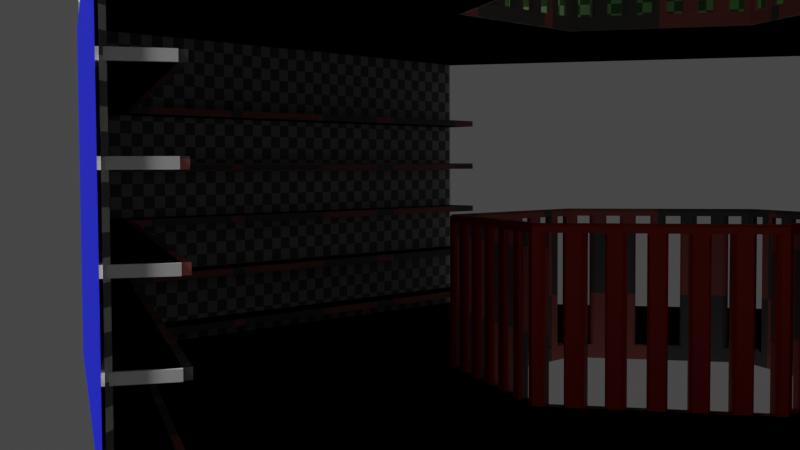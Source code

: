 # Source: hex_library_room.blend  (saved by Blender 3.1.7; exported with 4.5.12 LTS)
import bpy
from mathutils import Matrix  # noqa: F401  (used for matrix-valued properties, if any)

bpy.ops.wm.read_factory_settings(use_empty=True)
scene = bpy.context.scene
scene.name = 'Scene'

# ---- collections
col_library_room = bpy.data.collections.new('Library Room'); scene.collection.children.link(col_library_room)
col_references = bpy.data.collections.new('References'); scene.collection.children.link(col_references)
col_references.hide_render = True
col_base_objects = bpy.data.collections.new('Base Objects'); scene.collection.children.link(col_base_objects)

# ---- materials (node trees are filled in below, after node groups)
mat_material_008 = bpy.data.materials.new('Material.008')
mat_material_008.use_transparent_shadow = False
mat_material_009 = bpy.data.materials.new('Material.009')
mat_material_009.use_transparent_shadow = False
mat_material_010 = bpy.data.materials.new('Material.010')
mat_material_010.use_transparent_shadow = False
mat_material_007 = bpy.data.materials.new('Material.007')
mat_material_007.use_transparent_shadow = False
mat_material_006 = bpy.data.materials.new('Material.006')
mat_material_006.use_transparent_shadow = False
mat_material_004 = bpy.data.materials.new('Material.004')
mat_material_004.use_transparent_shadow = False

# ---- material node trees
mat_material_008.use_nodes = True; mat_material_008.node_tree.nodes.clear()
_N = mat_material_008.node_tree.nodes; _L = mat_material_008.node_tree.links
n0 = _N.new('ShaderNodeBsdfPrincipled'); n0.name = 'Principled BSDF'; n0.location = (10, 300)
n0.distribution = 'GGX'
n0.subsurface_method = 'BURLEY'
n0.inputs[3].default_value = 1.45
n0.inputs[27].default_value = (0.0, 0.0, 0.0, 1.0)
n0.inputs[28].default_value = 1.0
n1 = _N.new('ShaderNodeOutputMaterial'); n1.name = 'Material Output'; n1.location = (300, 300)
n2 = _N.new('ShaderNodeTexChecker'); n2.name = 'Checker Texture'; n2.location = (-300, 160)
n2.inputs[1].default_value = (0.8, 0.2323, 0.2164, 1.0)
_L.new(n0.outputs[0], n1.inputs[0])
_L.new(n2.outputs[0], n0.inputs[0])
n1.is_active_output = True
mat_material_009.use_nodes = True; mat_material_009.node_tree.nodes.clear()
_N = mat_material_009.node_tree.nodes; _L = mat_material_009.node_tree.links
n0 = _N.new('ShaderNodeBsdfPrincipled'); n0.name = 'Principled BSDF'; n0.location = (10, 300)
n0.distribution = 'GGX'
n0.subsurface_method = 'BURLEY'
n0.inputs[0].default_value = (0.003464, 0.8, 0.0, 1.0)
n0.inputs[3].default_value = 1.45
n0.inputs[27].default_value = (0.0, 0.0, 0.0, 1.0)
n0.inputs[28].default_value = 1.0
n1 = _N.new('ShaderNodeOutputMaterial'); n1.name = 'Material Output'; n1.location = (300, 300)
_L.new(n0.outputs[0], n1.inputs[0])
n1.is_active_output = True
mat_material_010.use_nodes = True; mat_material_010.node_tree.nodes.clear()
_N = mat_material_010.node_tree.nodes; _L = mat_material_010.node_tree.links
n0 = _N.new('ShaderNodeBsdfPrincipled'); n0.name = 'Principled BSDF'; n0.location = (10, 300)
n0.distribution = 'GGX'
n0.subsurface_method = 'BURLEY'
n0.inputs[3].default_value = 1.45
n0.inputs[27].default_value = (0.0, 0.0, 0.0, 1.0)
n0.inputs[28].default_value = 1.0
n1 = _N.new('ShaderNodeOutputMaterial'); n1.name = 'Material Output'; n1.location = (300, 300)
n2 = _N.new('ShaderNodeUVMap'); n2.name = 'UV Map'; n2.location = (-440, 120)
n2.uv_map = 'UVMap'
n3 = _N.new('ShaderNodeTexChecker'); n3.name = 'Checker Texture'; n3.location = (-240, 140)
n3.inputs[3].default_value = 85.6
_L.new(n0.outputs[0], n1.inputs[0])
_L.new(n3.outputs[0], n0.inputs[0])
_L.new(n2.outputs[0], n3.inputs[0])
n1.is_active_output = True
mat_material_007.use_nodes = True; mat_material_007.node_tree.nodes.clear()
_N = mat_material_007.node_tree.nodes; _L = mat_material_007.node_tree.links
n0 = _N.new('ShaderNodeBsdfPrincipled'); n0.name = 'Principled BSDF'; n0.location = (10, 300)
n0.distribution = 'GGX'
n0.subsurface_method = 'BURLEY'
n0.inputs[0].default_value = (0.8, 0.01479, 0.0, 1.0)
n0.inputs[3].default_value = 1.45
n0.inputs[27].default_value = (0.0, 0.0, 0.0, 1.0)
n0.inputs[28].default_value = 1.0
n1 = _N.new('ShaderNodeOutputMaterial'); n1.name = 'Material Output'; n1.location = (300, 300)
_L.new(n0.outputs[0], n1.inputs[0])
n1.is_active_output = True
mat_material_006.use_nodes = True; mat_material_006.node_tree.nodes.clear()
_N = mat_material_006.node_tree.nodes; _L = mat_material_006.node_tree.links
n0 = _N.new('ShaderNodeBsdfPrincipled'); n0.name = 'Principled BSDF'; n0.location = (10, 300)
n0.distribution = 'GGX'
n0.subsurface_method = 'BURLEY'
n0.inputs[0].default_value = (0.003464, 0.8, 0.0, 1.0)
n0.inputs[3].default_value = 1.45
n0.inputs[27].default_value = (0.0, 0.0, 0.0, 1.0)
n0.inputs[28].default_value = 1.0
n1 = _N.new('ShaderNodeOutputMaterial'); n1.name = 'Material Output'; n1.location = (300, 300)
_L.new(n0.outputs[0], n1.inputs[0])
n1.is_active_output = True
mat_material_004.use_nodes = True; mat_material_004.node_tree.nodes.clear()
_N = mat_material_004.node_tree.nodes; _L = mat_material_004.node_tree.links
n0 = _N.new('ShaderNodeBsdfPrincipled'); n0.name = 'Principled BSDF'; n0.location = (10, 300)
n0.distribution = 'GGX'
n0.subsurface_method = 'BURLEY'
n0.inputs[0].default_value = (0.0, 0.007044, 0.8, 1.0)
n0.inputs[3].default_value = 1.45
n0.inputs[27].default_value = (0.0, 0.0, 0.0, 1.0)
n0.inputs[28].default_value = 1.0
n1 = _N.new('ShaderNodeOutputMaterial'); n1.name = 'Material Output'; n1.location = (300, 300)
_L.new(n0.outputs[0], n1.inputs[0])
n1.is_active_output = True

# ---- world
world_world = bpy.data.worlds.new('World'); scene.world = world_world
world_world.use_nodes = True; world_world.node_tree.nodes.clear()
_N = world_world.node_tree.nodes; _L = world_world.node_tree.links
n0 = _N.new('ShaderNodeOutputWorld'); n0.name = 'World Output'; n0.location = (300, 300)
n1 = _N.new('ShaderNodeBackground'); n1.name = 'Background'; n1.location = (10, 300)
n1.inputs[0].default_value = (0.05088, 0.05088, 0.05088, 1.0)
_L.new(n1.outputs[0], n0.inputs[0])
n0.is_active_output = True
world_world.color = (0.05088, 0.05088, 0.05088)
world_world.use_sun_shadow = False
world_world.sun_shadow_jitter_overblur = 0.0

# ---- cameras
cam_camera_001 = bpy.data.cameras.new('Camera.001')

# ---- meshes
me_circle_003 = bpy.data.meshes.new('Circle.003')
me_circle_003.from_pydata([(0.0, 3.95, 0.0), (3.421, 1.975, 0.0), (3.421, 0.0, 0.0), (0.0, 3.95, 2.3), (3.421, 1.975, 2.3), (1.14, 0.0, 0.0), (1.14, 0.6583, 0.0), (0.0, 1.317, 0.0), (0.0, 1.257, 0.0), (1.081, 0.0, 0.0), (1.081, 0.6241, 0.0), (0.0, 1.317, 0.9499), (1.14, 0.6583, 0.9499), (1.14, 0.0, 0.9499), (1.081, 0.0, 0.9499), (1.081, 0.6241, 0.9499), (0.0, 1.257, 0.9499), (1.081, 0.6241, -0.1), (1.081, 0.0, -0.1), (0.0, 1.248, -0.1), (3.421, 0.0, 2.3), (1.081, 0.0, 2.3), (1.081, 0.6241, 2.3), (0.0, 1.248, 2.3), (1.14, 0.0, 0.9849), (1.125, 0.0, 1.0), (1.14, 0.6583, 0.9849), (1.125, 0.6497, 1.0), (0.0, 1.299, 1.0), (0.0, 1.317, 0.9849), (1.096, 0.0, 1.0), (1.081, 0.0, 0.9849), (1.096, 0.6327, 1.0), (1.081, 0.6241, 0.9849), (0.0, 1.257, 0.9849), (0.0, 1.275, 1.0), (1.125, 0.05415, 0.0), (1.14, 0.03998, 0.0), (1.14, 0.06975, 0.0), (1.14, 0.1795, 0.0), (1.126, 0.1625, -2.22e-16), (1.14, 0.1497, 0.0), (1.126, 0.2708, 0.0), (1.14, 0.2594, 0.0), (1.14, 0.2892, 0.0), (1.14, 0.3989, 0.0), (1.126, 0.3793, 2.22e-16), (1.14, 0.3691, 0.0), (1.127, 0.4878, 0.0), (1.14, 0.4789, 0.0), (1.14, 0.5086, 0.0), (1.14, 0.6184, 0.0), (1.127, 0.5965, 3.331e-16), (1.14, 0.5886, 0.0), (1.127, 0.5965, 0.9499), (1.14, 0.6184, 0.9499), (1.14, 0.5886, 0.9499), (1.14, 0.4789, 0.9499), (1.127, 0.4878, 0.9499), (1.14, 0.5086, 0.9499), (1.126, 0.3793, 0.9499), (1.14, 0.3989, 0.9499), (1.14, 0.3691, 0.9499), (1.14, 0.2594, 0.9499), (1.126, 0.2708, 0.9499), (1.14, 0.2892, 0.9499), (1.126, 0.1625, 0.9499), (1.14, 0.1795, 0.9499), (1.14, 0.1497, 0.9499), (1.14, 0.03998, 0.9499), (1.125, 0.05415, 0.9499), (1.14, 0.06975, 0.9499), (1.081, 0.03713, 0.0), (1.096, 0.05273, 0.0), (1.081, 0.0669, 0.0), (1.096, 0.1582, 0.0), (1.081, 0.1709, 0.0), (1.081, 0.1411, 0.0), (1.081, 0.2452, 0.0), (1.095, 0.2635, 0.0), (1.081, 0.2749, 0.0), (1.095, 0.3688, 0.0), (1.081, 0.379, 0.0), (1.081, 0.3492, 0.0), (1.081, 0.4532, 0.0), (1.095, 0.474, 0.0), (1.081, 0.483, 0.0), (1.094, 0.5791, 0.0), (1.081, 0.587, 0.0), (1.081, 0.5572, 0.0), (1.096, 0.05273, 0.9499), (1.081, 0.03713, 0.9499), (1.081, 0.0669, 0.9499), (1.081, 0.1709, 0.9499), (1.096, 0.1582, 0.9499), (1.081, 0.1411, 0.9499), (1.095, 0.2635, 0.9499), (1.081, 0.2452, 0.9499), (1.081, 0.2749, 0.9499), (1.081, 0.379, 0.9499), (1.095, 0.3688, 0.9499), (1.081, 0.3492, 0.9499), (1.095, 0.474, 0.9499), (1.081, 0.4532, 0.9499), (1.081, 0.483, 0.9499), (1.081, 0.587, 0.9499), (1.094, 0.5791, 0.9499), (1.081, 0.5572, 0.9499), (0.03462, 1.297, 0.0), (0.04688, 1.274, 0.0), (0.0604, 1.282, 0.0), (0.1406, 1.22, 0.0), (0.1554, 1.227, 0.0), (0.1296, 1.242, 0.0), (0.2247, 1.187, 0.0), (0.2342, 1.165, 0.0), (0.2504, 1.172, 0.0), (0.3279, 1.111, 0.0), (0.3455, 1.117, 0.0), (0.3197, 1.132, 0.0), (0.4147, 1.077, 0.0), (0.4215, 1.056, 0.0), (0.4405, 1.062, 0.0), (0.5153, 1.002, 0.0), (0.5355, 1.007, 0.0), (0.5097, 1.022, 0.0), (0.6048, 0.9675, 0.0), (0.6091, 0.9479, 0.0), (0.6305, 0.9526, 0.0), (0.703, 0.8939, 0.0), (0.7256, 0.8978, 0.0), (0.6998, 0.9127, 0.0), (0.7948, 0.8578, 0.0), (0.7971, 0.8399, 0.0), (0.8206, 0.8429, 0.0), (0.8913, 0.7859, 0.0), (0.9156, 0.788, 0.0), (0.8898, 0.8029, 0.0), (0.9848, 0.7481, 0.0), (0.9857, 0.7319, 0.0), (1.011, 0.7332, 0.0), (1.08, 0.6779, 0.0), (1.106, 0.6783, 0.0), (1.08, 0.6932, 0.0), (0.04688, 1.274, 0.9499), (0.03462, 1.297, 0.9499), (0.0604, 1.282, 0.9499), (0.1554, 1.227, 0.9499), (0.1406, 1.22, 0.9499), (0.1296, 1.242, 0.9499), (0.2342, 1.165, 0.9499), (0.2247, 1.187, 0.9499), (0.2504, 1.172, 0.9499), (0.3455, 1.117, 0.9499), (0.3279, 1.111, 0.9499), (0.3197, 1.132, 0.9499), (0.4215, 1.056, 0.9499), (0.4147, 1.077, 0.9499), (0.4405, 1.062, 0.9499), (0.5355, 1.007, 0.9499), (0.5153, 1.002, 0.9499), (0.5097, 1.022, 0.9499), (0.6091, 0.9479, 0.9499), (0.6048, 0.9675, 0.9499), (0.6305, 0.9526, 0.9499), (0.7256, 0.8978, 0.9499), (0.703, 0.8939, 0.9499), (0.6998, 0.9127, 0.9499), (0.7971, 0.8399, 0.9499), (0.7948, 0.8578, 0.9499), (0.8206, 0.8429, 0.9499), (0.9156, 0.788, 0.9499), (0.8913, 0.7859, 0.9499), (0.8898, 0.8029, 0.9499), (0.9857, 0.7319, 0.9499), (0.9848, 0.7481, 0.9499), (1.011, 0.7332, 0.9499), (1.106, 0.6783, 0.9499), (1.08, 0.6779, 0.9499), (1.08, 0.6932, 0.9499), (0.04567, 1.246, 0.0), (0.0322, 1.239, 6.939e-17), (0.05789, 1.224, 0.0), (0.148, 1.171, 0.0), (0.1371, 1.193, -6.661e-16), (0.1223, 1.186, 0.0), (0.2285, 1.14, 0.0), (0.2124, 1.133, -6.661e-15), (0.2381, 1.118, 0.0), (0.3281, 1.065, 0.0), (0.32, 1.087, 2.22e-15), (0.3025, 1.08, 0.0), (0.4114, 1.034, 0.0), (0.3925, 1.027, -9.77e-15), (0.4182, 1.012, 0.0), (0.5083, 0.9596, 0.0), (0.5028, 0.9801, 2.22e-15), (0.4826, 0.9747, 0.0), (0.5941, 0.9266, 0.0), (0.5727, 0.9219, 1.776e-15), (0.5984, 0.9069, 0.0), (0.6885, 0.8541, 0.0), (0.6853, 0.873, -6.661e-16), (0.6628, 0.8691, 0.0), (0.7763, 0.8193, 0.0), (0.7529, 0.8164, 2.22e-16), (0.7786, 0.8013, 0.0), (0.8686, 0.7485, 0.0), (0.8672, 0.7656, -9.992e-16), (0.843, 0.7636, 0.0), (0.958, 0.712, 0.0), (0.933, 0.7108, 9.714e-16), (0.9587, 0.6958, 0.0), (1.049, 0.643, 0.0), (1.049, 0.6584, -1.832e-15), (1.023, 0.658, 0.0), (1.049, 0.6584, 0.9499), (1.049, 0.643, 0.9499), (1.023, 0.658, 0.9499), (0.933, 0.7108, 0.9499), (0.958, 0.712, 0.9499), (0.9587, 0.6958, 0.9499), (0.8672, 0.7656, 0.9499), (0.8686, 0.7485, 0.9499), (0.843, 0.7636, 0.9499), (0.7529, 0.8164, 0.9499), (0.7763, 0.8193, 0.9499), (0.7786, 0.8013, 0.9499), (0.6853, 0.873, 0.9499), (0.6885, 0.8541, 0.9499), (0.6628, 0.8691, 0.9499), (0.5727, 0.9219, 0.9499), (0.5941, 0.9266, 0.9499), (0.5984, 0.9069, 0.9499), (0.5028, 0.9801, 0.9499), (0.5083, 0.9596, 0.9499), (0.4826, 0.9747, 0.9499), (0.3925, 1.027, 0.9499), (0.4114, 1.034, 0.9499), (0.4182, 1.012, 0.9499), (0.32, 1.087, 0.9499), (0.3281, 1.065, 0.9499), (0.3025, 1.08, 0.9499), (0.2124, 1.133, 0.9499), (0.2285, 1.14, 0.9499), (0.2381, 1.118, 0.9499), (0.1371, 1.193, 0.9499), (0.148, 1.171, 0.9499), (0.1223, 1.186, 0.9499), (0.0322, 1.239, 0.9499), (0.04567, 1.246, 0.9499), (0.05789, 1.224, 0.9499), (-0.1481, 3.693, 0.1), (-0.1481, 3.693, 0.15), (0.0, 3.95, 0.15), (3.273, 1.718, 0.1), (3.273, 1.718, 0.15), (3.421, 1.975, 0.1), (-0.1481, 3.693, 0.5), (-0.1481, 3.693, 0.55), (3.273, 1.718, 0.5), (3.273, 1.718, 0.55), (3.421, 1.975, 0.5), (3.421, 1.975, 0.55), (-0.1481, 3.693, 0.9), (-0.1481, 3.693, 0.95), (0.0, 3.95, 0.9), (3.273, 1.718, 0.9), (3.273, 1.718, 0.95), (3.421, 1.975, 0.9), (3.421, 1.975, 0.95), (-0.1481, 3.693, 1.3), (-0.1481, 3.693, 1.35), (3.273, 1.718, 1.3), (3.273, 1.718, 1.35), (3.421, 1.975, 1.3), (3.421, 1.975, 1.35), (-0.1481, 3.693, 1.7), (-0.1481, 3.693, 1.75), (3.273, 1.718, 1.7), (3.273, 1.718, 1.75), (0.0, 3.95, 1.75), (0.0, 3.95, 1.7), (0.0, 3.95, 1.35), (0.0, 3.95, 1.3), (0.0, 3.95, 0.95), (0.0, 3.95, 0.55), (0.0, 3.95, 0.5), (0.0, 3.95, 0.1), (3.421, 1.975, 0.15), (3.421, 1.975, 1.7), (3.421, 1.975, 1.75), (3.481, 0.0, 2.3), (3.481, 1.975, 2.3), (3.481, 0.0, 0.0), (3.481, 1.975, 0.0), (0.4504, 0.9935, 0.0), (0.6306, 0.888, 0.0), (0.8108, 0.7824, 0.0)], [], [(281, 291, 4, 3), (15, 105, 107, 104, 103, 99, 101, 98, 97, 93, 95, 92, 91, 14, 31, 33), (0, 7, 108, 110, 113, 112, 114, 116, 119, 118, 120, 122, 125, 124, 126, 128, 131, 130, 132, 134, 137, 136, 138, 140, 143, 142, 6, 51, 53, 50, 49, 45, 47, 44, 43, 39, 41, 38, 37, 5, 2, 1), (35, 32, 27, 28), (12, 177, 179, 176, 175, 171, 173, 170, 169, 165, 167, 164, 163, 159, 161, 158, 157, 153, 155, 152, 151, 147, 149, 146, 145, 11, 29, 26), (32, 30, 25, 27), (16, 249, 251, 248, 247, 243, 245, 242, 241, 237, 239, 236, 235, 231, 233, 230, 229, 225, 227, 224, 223, 219, 221, 218, 217, 15, 33, 34), (54, 106, 87, 52), (144, 250, 180, 109), (76, 93, 97, 78), (70, 36, 73, 90), (60, 100, 81, 46), (172, 135, 208, 222), (108, 7, 11, 145), (82, 99, 103, 84), (189, 193, 237, 241), (178, 141, 214, 216), (166, 129, 202, 228), (160, 123, 196, 234), (154, 117, 190, 240), (148, 111, 184, 246), (72, 9, 14, 91), (183, 187, 243, 247), (195, 199, 231, 235), (8, 181, 249, 16), (201, 205, 225, 229), (207, 211, 219, 223), (213, 10, 15, 217), (94, 75, 40, 66), (10, 88, 105, 15), (168, 226, 204, 133), (136, 171, 175, 138), (141, 143, 140, 139, 210, 212, 215, 214), (174, 176, 179, 178, 216, 218, 221, 220), (174, 220, 210, 139), (6, 142, 177, 12), (144, 146, 149, 148, 246, 248, 251, 250), (54, 56, 59, 58, 102, 104, 107, 106), (58, 48, 85, 102), (51, 6, 12, 55), (60, 62, 65, 64, 96, 98, 101, 100), (95, 94, 66, 68, 71, 70, 90, 92), (53, 52, 87, 89, 86, 85, 48, 50), (45, 49, 57, 61), (64, 42, 79, 96), (5, 37, 69, 13), (39, 43, 63, 67), (47, 46, 81, 83, 80, 79, 42, 44), (18, 9, 72, 74, 77, 76, 78, 80, 83, 82, 84, 86, 89, 88, 10, 17), (168, 170, 173, 172, 222, 224, 227, 226), (130, 165, 169, 132), (162, 232, 198, 127), (135, 137, 134, 133, 204, 206, 298, 209, 208), (124, 159, 163, 126), (156, 238, 192, 121), (162, 164, 167, 166, 228, 230, 233, 232), (129, 131, 128, 127, 198, 200, 297, 203, 202), (123, 125, 122, 121, 192, 194, 296, 197, 196), (150, 244, 186, 115), (156, 158, 161, 160, 234, 236, 239, 238), (118, 153, 157, 120), (111, 113, 110, 109, 180, 182, 185, 184), (150, 152, 155, 154, 240, 242, 245, 244), (117, 119, 116, 115, 186, 188, 191, 190), (112, 147, 151, 114), (41, 40, 75, 77, 74, 73, 36, 38), (20, 21, 22, 4), (36, 37, 38), (39, 40, 41), (42, 43, 44), (45, 46, 47), (48, 49, 50), (51, 52, 53), (54, 55, 56), (57, 58, 59), (60, 61, 62), (63, 64, 65), (66, 67, 68), (69, 70, 71), (72, 73, 74), (75, 76, 77), (78, 79, 80), (81, 82, 83), (84, 85, 86), (87, 88, 89), (90, 91, 92), (93, 94, 95), (96, 97, 98), (99, 100, 101), (102, 103, 104), (105, 106, 107), (108, 109, 110), (111, 112, 113), (114, 115, 116), (117, 118, 119), (120, 121, 122), (123, 124, 125), (126, 127, 128), (129, 130, 131), (132, 133, 134), (135, 136, 137), (138, 139, 140), (141, 142, 143), (144, 145, 146), (147, 148, 149), (150, 151, 152), (153, 154, 155), (156, 157, 158), (159, 160, 161), (162, 163, 164), (165, 166, 167), (168, 169, 170), (171, 172, 173), (174, 175, 176), (177, 178, 179), (180, 181, 182), (183, 184, 185), (186, 187, 188), (189, 190, 191), (192, 193, 194), (195, 196, 197), (198, 199, 200), (201, 202, 203), (204, 205, 206), (207, 208, 209), (210, 211, 212), (213, 214, 215), (216, 217, 218), (219, 220, 221), (222, 223, 224), (225, 226, 227), (228, 229, 230), (231, 232, 233), (234, 235, 236), (237, 238, 239), (240, 241, 242), (243, 244, 245), (246, 247, 248), (249, 250, 251), (24, 26, 27, 25), (28, 27, 26, 29), (30, 32, 33, 31), (34, 33, 32, 35), (36, 70, 69, 37), (39, 67, 66, 40), (42, 64, 63, 43), (45, 61, 60, 46), (48, 58, 57, 49), (51, 55, 54, 52), (87, 106, 105, 88), (84, 103, 102, 85), (81, 100, 99, 82), (78, 97, 96, 79), (75, 94, 93, 76), (72, 91, 90, 73), (141, 178, 177, 142), (138, 175, 174, 139), (135, 172, 171, 136), (132, 169, 168, 133), (129, 166, 165, 130), (126, 163, 162, 127), (123, 160, 159, 124), (120, 157, 156, 121), (117, 154, 153, 118), (114, 151, 150, 115), (111, 148, 147, 112), (108, 145, 144, 109), (180, 250, 249, 181), (183, 247, 246, 184), (186, 244, 243, 187), (189, 241, 240, 190), (192, 238, 237, 193), (195, 235, 234, 196), (198, 232, 231, 199), (201, 229, 228, 202), (204, 226, 225, 205), (207, 223, 222, 208), (210, 220, 219, 211), (213, 217, 216, 214), (13, 69, 71, 68, 67, 63, 65, 62, 61, 57, 59, 56, 55, 12, 26, 24), (257, 289, 256, 255), (255, 256, 253, 252), (288, 257, 255, 252), (289, 254, 253, 256), (262, 263, 261, 260), (260, 261, 259, 258), (287, 262, 260, 258), (263, 286, 259, 261), (269, 270, 268, 267), (267, 268, 265, 264), (266, 269, 267, 264), (270, 285, 265, 268), (275, 276, 274, 273), (273, 274, 272, 271), (284, 275, 273, 271), (276, 283, 272, 274), (290, 291, 280, 279), (279, 280, 278, 277), (282, 290, 279, 277), (291, 281, 278, 280), (0, 1, 257, 288), (254, 289, 262, 287), (286, 263, 269, 266), (285, 270, 275, 284), (283, 276, 290, 282), (1, 2, 294, 295), (4, 291, 290, 276, 275, 270, 269, 263, 262, 289, 257, 1, 295, 293), (20, 4, 293, 292), (23, 3, 4, 22), (182, 181, 8, 19, 17, 10, 213, 215, 212, 211, 207, 209, 298, 206, 205, 201, 203, 297, 200, 199, 195, 197, 296, 194, 193, 189, 191, 188, 187, 183, 185)])
me_circle_003.polygons.foreach_set('material_index', [2, 0, 1, 0, 0, 0, 0, 0, 0, 0, 0, 0, 0, 0, 0, 0, 0, 0, 0, 0, 0, 0, 0, 0, 0, 0, 0, 0, 0, 0, 0, 0, 0, 0, 0, 0, 0, 0, 0, 0, 0, 0, 0, 0, 0, 0, 0, 0, 0, 0, 0, 0, 0, 0, 0, 0, 0, 0, 0, 0, 0, 0, 0, 0, 0, 0, 2, 0, 0, 0, 0, 0, 0, 0, 0, 0, 0, 0, 0, 0, 0, 0, 0, 0, 0, 0, 0, 0, 0, 0, 0, 0, 0, 0, 0, 0, 0, 0, 0, 0, 0, 0, 0, 0, 0, 0, 0, 0, 0, 0, 0, 0, 0, 0, 0, 0, 0, 0, 0, 0, 0, 0, 0, 0, 0, 0, 0, 0, 0, 0, 0, 0, 0, 0, 0, 0, 0, 0, 0, 0, 0, 0, 0, 0, 0, 0, 0, 0, 0, 0, 0, 0, 0, 0, 0, 0, 0, 0, 0, 0, 0, 0, 0, 0, 0, 0, 0, 0, 0, 0, 0, 0, 0, 0, 0, 0, 0, 0, 0, 0, 0, 0, 0, 0, 0, 0, 0, 0, 0, 0, 0, 0, 0, 0, 0, 0, 0, 0, 0, 0, 2, 2, 2, 2, 2, 1, 2, 2, 2, 0])
_uv = me_circle_003.uv_layers.new(name='UVMap')
_uv.uv.foreach_set('vector', [0.2215, 0.993, 0.2215, 0.5074, 0.2911, 0.5074, 0.2911, 0.993, 0.2911, 0.7867, 0.2941, 0.7867, 0.2965, 0.7867, 0.3024, 0.7867, 0.3048, 0.7867, 0.3107, 0.7867, 0.313, 0.7867, 0.319, 0.7867, 0.3213, 0.7867, 0.3272, 0.7867, 0.3296, 0.7867, 0.3355, 0.7867, 0.3379, 0.7867, 0.3409, 0.7867, 0.3409, 0.7912, 0.2911, 0.7912, 0.4406, 0.0, 0.4406, 0.3333, 0.4362, 0.3359, 0.433, 0.3377, 0.4242, 0.3428, 0.4209, 0.3447, 0.4122, 0.3498, 0.4089, 0.3516, 0.4001, 0.3567, 0.3969, 0.3586, 0.3881, 0.3636, 0.3848, 0.3655, 0.3761, 0.3706, 0.3728, 0.3725, 0.3641, 0.3775, 0.3608, 0.3794, 0.352, 0.3845, 0.3488, 0.3864, 0.34, 0.3914, 0.3367, 0.3933, 0.328, 0.3984, 0.3247, 0.4002, 0.3159, 0.4053, 0.3127, 0.4072, 0.3039, 0.4123, 0.3007, 0.4141, 0.2963, 0.4167, 0.2963, 0.4217, 0.2963, 0.4255, 0.2963, 0.4356, 0.2963, 0.4394, 0.2963, 0.4495, 0.2963, 0.4533, 0.2963, 0.4634, 0.2963, 0.4672, 0.2963, 0.4773, 0.2963, 0.4811, 0.2963, 0.4912, 0.2963, 0.4949, 0.2963, 0.5, 0.007595, 0.5, 0.007595, 0.25, 0.781, 0.6629, 0.7773, 0.5022, 0.781, 0.5, 0.7837, 0.6645, 0.7886, 0.7708, 0.7886, 0.7677, 0.7886, 0.7653, 0.7886, 0.759, 0.7886, 0.7566, 0.7886, 0.7503, 0.7886, 0.7479, 0.7886, 0.7416, 0.7886, 0.7393, 0.7886, 0.7329, 0.7886, 0.7306, 0.7886, 0.7243, 0.7886, 0.7219, 0.7886, 0.7156, 0.7886, 0.7132, 0.7886, 0.7069, 0.7886, 0.7045, 0.7886, 0.6982, 0.7886, 0.6959, 0.7886, 0.6895, 0.7886, 0.6872, 0.7886, 0.6809, 0.7886, 0.6785, 0.7886, 0.6722, 0.7886, 0.6698, 0.7886, 0.6667, 0.7931, 0.6667, 0.7931, 0.7708, 0.6991, 0.7149, 0.6991, 0.795, 0.6954, 0.795, 0.6954, 0.7128, 0.2956, 0.5, 0.2956, 0.5046, 0.2956, 0.5082, 0.2956, 0.5174, 0.2956, 0.5211, 0.2956, 0.5302, 0.2956, 0.5339, 0.2956, 0.543, 0.2956, 0.5467, 0.2956, 0.5558, 0.2956, 0.5595, 0.2956, 0.5687, 0.2956, 0.5723, 0.2956, 0.5815, 0.2956, 0.5851, 0.2956, 0.5943, 0.2956, 0.598, 0.2956, 0.6071, 0.2956, 0.6108, 0.2956, 0.6199, 0.2956, 0.6236, 0.2956, 0.6327, 0.2956, 0.6364, 0.2956, 0.6456, 0.2956, 0.6492, 0.2956, 0.6538, 0.2911, 0.6538, 0.2911, 0.5, 0.7999, 0.7869, 0.7965, 0.7869, 0.7965, 0.6667, 0.7999, 0.6667, 0.7955, 0.6202, 0.792, 0.6202, 0.792, 0.5, 0.7955, 0.5, 0.3272, 0.6665, 0.3272, 0.7867, 0.3213, 0.7867, 0.3213, 0.6665, 0.8051, 0.6202, 0.8051, 0.5, 0.8081, 0.5, 0.8081, 0.6202, 0.7989, 0.6202, 0.7955, 0.6202, 0.7955, 0.5, 0.7989, 0.5, 0.3718, 0.7741, 0.3718, 0.6538, 0.3758, 0.6538, 0.3758, 0.7741, 0.7989, 0.5, 0.8021, 0.5, 0.8021, 0.6202, 0.7989, 0.6202, 0.3107, 0.6665, 0.3107, 0.7867, 0.3048, 0.7867, 0.3048, 0.6665, 0.4158, 0.5467, 0.4158, 0.5559, 0.2956, 0.5558, 0.2956, 0.5467, 0.3634, 0.7741, 0.3634, 0.6538, 0.3681, 0.6538, 0.3681, 0.7741, 0.3796, 0.7741, 0.3796, 0.6538, 0.383, 0.6538, 0.383, 0.7741, 0.4182, 0.7741, 0.4182, 0.6538, 0.4212, 0.6538, 0.4212, 0.7741, 0.786, 0.7869, 0.786, 0.6667, 0.7886, 0.6667, 0.7886, 0.7869, 0.7895, 0.6202, 0.7895, 0.5, 0.792, 0.5, 0.792, 0.6202, 0.3379, 0.6665, 0.3409, 0.6665, 0.3409, 0.7867, 0.3379, 0.7867, 0.4158, 0.5211, 0.4158, 0.5303, 0.2956, 0.5302, 0.2956, 0.5211, 0.4158, 0.5724, 0.4158, 0.5815, 0.2956, 0.5815, 0.2956, 0.5723, 0.4158, 0.5, 0.4158, 0.5046, 0.2956, 0.5046, 0.2956, 0.5, 0.4158, 0.598, 0.4158, 0.6072, 0.2956, 0.6071, 0.2956, 0.598, 0.4158, 0.6236, 0.4158, 0.6328, 0.2956, 0.6327, 0.2956, 0.6236, 0.4158, 0.6493, 0.4158, 0.6538, 0.2956, 0.6538, 0.2956, 0.6492, 0.7931, 0.7869, 0.7931, 0.6667, 0.7965, 0.6667, 0.7965, 0.7869, 0.2911, 0.6665, 0.2941, 0.6665, 0.2941, 0.7867, 0.2911, 0.7867, 0.8186, 0.7869, 0.8165, 0.7869, 0.8165, 0.6667, 0.8186, 0.6667, 0.4095, 0.6538, 0.4095, 0.7741, 0.4031, 0.7741, 0.4031, 0.6538, 0.7344, 0.7728, 0.7327, 0.7718, 0.7328, 0.7617, 0.7345, 0.7591, 0.7385, 0.7573, 0.7402, 0.7584, 0.7402, 0.7679, 0.7385, 0.7706, 0.7385, 0.7381, 0.7402, 0.7408, 0.7402, 0.7509, 0.7385, 0.7519, 0.7344, 0.7497, 0.7327, 0.7469, 0.7328, 0.7375, 0.7345, 0.7363, 0.2956, 0.6384, 0.2956, 0.6357, 0.4158, 0.6358, 0.4158, 0.6384, 0.7999, 0.6667, 0.8031, 0.6667, 0.8031, 0.7869, 0.7999, 0.7869, 0.7218, 0.7779, 0.7201, 0.7769, 0.72, 0.7667, 0.7218, 0.7641, 0.7249, 0.7628, 0.7266, 0.764, 0.7266, 0.7734, 0.725, 0.7762, 0.7344, 0.7309, 0.7327, 0.7299, 0.7327, 0.7198, 0.7344, 0.7172, 0.7385, 0.7154, 0.7402, 0.7165, 0.7402, 0.7259, 0.7385, 0.7287, 0.2975, 0.7867, 0.2975, 0.6665, 0.3018, 0.6665, 0.3018, 0.7867, 0.4212, 0.6538, 0.4262, 0.6538, 0.4262, 0.7741, 0.4212, 0.7741, 0.7049, 0.7445, 0.7066, 0.7458, 0.7066, 0.7559, 0.7048, 0.7583, 0.701, 0.7592, 0.6991, 0.7577, 0.6991, 0.7483, 0.7009, 0.7459, 0.3484, 0.7873, 0.3465, 0.7894, 0.3427, 0.7899, 0.3409, 0.7883, 0.3409, 0.7782, 0.3427, 0.7762, 0.3465, 0.7761, 0.3484, 0.7779, 0.7191, 0.7431, 0.7208, 0.7421, 0.725, 0.7443, 0.7266, 0.747, 0.7266, 0.7564, 0.7249, 0.7576, 0.7209, 0.7558, 0.7191, 0.7532, 0.3609, 0.7741, 0.3509, 0.7741, 0.3509, 0.6538, 0.3609, 0.6538, 0.3149, 0.7867, 0.3149, 0.6665, 0.3184, 0.6665, 0.3184, 0.7867, 0.7773, 0.6645, 0.7823, 0.6645, 0.7823, 0.7847, 0.7773, 0.7847, 0.3409, 0.6538, 0.3509, 0.6538, 0.3509, 0.7741, 0.3409, 0.7741, 0.7327, 0.7741, 0.7345, 0.7728, 0.7384, 0.7742, 0.7402, 0.7766, 0.7402, 0.786, 0.7384, 0.7875, 0.7345, 0.7866, 0.7327, 0.7842, 0.3409, 0.6538, 0.3409, 0.6665, 0.3379, 0.6665, 0.3355, 0.6665, 0.3296, 0.6665, 0.3272, 0.6665, 0.3213, 0.6665, 0.319, 0.6665, 0.313, 0.6665, 0.3107, 0.6665, 0.3048, 0.6665, 0.3024, 0.6665, 0.2965, 0.6665, 0.2941, 0.6665, 0.2911, 0.6665, 0.2911, 0.6538, 0.7137, 0.7583, 0.7119, 0.7559, 0.7118, 0.7458, 0.7136, 0.7446, 0.7174, 0.7459, 0.7191, 0.7484, 0.7191, 0.7579, 0.7173, 0.7593, 0.4158, 0.6538, 0.4158, 0.7741, 0.4095, 0.7741, 0.4095, 0.6538, 0.8158, 0.6202, 0.8134, 0.6202, 0.8134, 0.5, 0.8158, 0.5, 0.3501, 0.7912, 0.3484, 0.7899, 0.3484, 0.7798, 0.3503, 0.7774, 0.3538, 0.7765, 0.3557, 0.7779, 0.3557, 0.7826, 0.3557, 0.7873, 0.3539, 0.7898, 0.4031, 0.6538, 0.4031, 0.7741, 0.3968, 0.7741, 0.3968, 0.6538, 0.8117, 0.7869, 0.809, 0.7869, 0.809, 0.6667, 0.8117, 0.6667, 0.7015, 0.7774, 0.6996, 0.7754, 0.6995, 0.7653, 0.7014, 0.7637, 0.7048, 0.7643, 0.7066, 0.7665, 0.7066, 0.776, 0.7048, 0.7777, 0.364, 0.7901, 0.3622, 0.7886, 0.3622, 0.7784, 0.3641, 0.7764, 0.3674, 0.7761, 0.3693, 0.7779, 0.3693, 0.7826, 0.3693, 0.7873, 0.3674, 0.7895, 0.3789, 0.7891, 0.3771, 0.7872, 0.3771, 0.7771, 0.379, 0.7754, 0.3821, 0.7758, 0.384, 0.7779, 0.384, 0.7826, 0.384, 0.7873, 0.3821, 0.7892, 0.8061, 0.7869, 0.8031, 0.7869, 0.8031, 0.6667, 0.8061, 0.6667, 0.3744, 0.7762, 0.3762, 0.7779, 0.3762, 0.788, 0.3744, 0.7899, 0.3712, 0.7899, 0.3693, 0.788, 0.3694, 0.7786, 0.3712, 0.7765, 0.3905, 0.6538, 0.3905, 0.7741, 0.3842, 0.7741, 0.3842, 0.6538, 0.3859, 0.7878, 0.3842, 0.7852, 0.3843, 0.7751, 0.3859, 0.7741, 0.3891, 0.7758, 0.3908, 0.7785, 0.3908, 0.788, 0.389, 0.7891, 0.7168, 0.7641, 0.7186, 0.7654, 0.7186, 0.7755, 0.7168, 0.7778, 0.7137, 0.7784, 0.7118, 0.7769, 0.7119, 0.7675, 0.7137, 0.765, 0.405, 0.7881, 0.4031, 0.7859, 0.4032, 0.7757, 0.405, 0.7744, 0.4081, 0.7754, 0.4099, 0.7779, 0.4099, 0.7873, 0.4081, 0.7888, 0.3968, 0.6538, 0.3968, 0.7741, 0.3905, 0.7741, 0.3905, 0.6538, 0.3983, 0.7864, 0.3964, 0.788, 0.3926, 0.7874, 0.3908, 0.7853, 0.3908, 0.7759, 0.3927, 0.7741, 0.3964, 0.7743, 0.3983, 0.7762, 0.4482, 0.0, 0.7444, 0.0, 0.7444, 0.079, 0.4482, 0.25, 0.7402, 0.7355, 0.7421, 0.7337, 0.7421, 0.7375, 0.7421, 0.7241, 0.7402, 0.7219, 0.7421, 0.7203, 0.7421, 0.7389, 0.7439, 0.7375, 0.7439, 0.7412, 0.7439, 0.7203, 0.7421, 0.7178, 0.7439, 0.7165, 0.7447, 0.7444, 0.7426, 0.7444, 0.7447, 0.7412, 0.7455, 0.7165, 0.7439, 0.7138, 0.7455, 0.7128, 0.7344, 0.7309, 0.7327, 0.7337, 0.7327, 0.7299, 0.7327, 0.716, 0.7344, 0.7172, 0.7327, 0.7198, 0.7049, 0.7445, 0.7066, 0.7421, 0.7066, 0.7458, 0.7066, 0.7597, 0.7048, 0.7583, 0.7066, 0.7559, 0.7402, 0.7262, 0.7421, 0.7241, 0.7421, 0.7279, 0.3409, 0.7744, 0.3427, 0.7762, 0.3409, 0.7782, 0.7421, 0.7412, 0.7402, 0.7392, 0.7421, 0.7375, 0.7402, 0.7315, 0.7421, 0.7299, 0.7421, 0.7337, 0.7402, 0.7898, 0.7384, 0.7875, 0.7402, 0.786, 0.7443, 0.7309, 0.7421, 0.7309, 0.7443, 0.7279, 0.7266, 0.7602, 0.7249, 0.7576, 0.7266, 0.7564, 0.7439, 0.7176, 0.7455, 0.7165, 0.7455, 0.7203, 0.3465, 0.7761, 0.3484, 0.7741, 0.3484, 0.7779, 0.3484, 0.791, 0.3465, 0.7894, 0.3484, 0.7873, 0.701, 0.7592, 0.6991, 0.7615, 0.6991, 0.7577, 0.6991, 0.7446, 0.7009, 0.7459, 0.6991, 0.7483, 0.7385, 0.7154, 0.7402, 0.7128, 0.7402, 0.7165, 0.7402, 0.7297, 0.7385, 0.7287, 0.7402, 0.7259, 0.7086, 0.7421, 0.7086, 0.7453, 0.7066, 0.7453, 0.3859, 0.7878, 0.3842, 0.789, 0.3842, 0.7852, 0.7443, 0.7211, 0.7443, 0.7241, 0.7421, 0.7241, 0.7421, 0.7352, 0.7439, 0.7337, 0.7439, 0.7375, 0.7421, 0.7203, 0.7402, 0.7182, 0.7421, 0.7165, 0.3789, 0.7891, 0.377, 0.791, 0.3771, 0.7872, 0.7421, 0.7165, 0.7402, 0.7148, 0.7421, 0.7128, 0.7426, 0.7412, 0.7426, 0.7441, 0.7402, 0.7412, 0.7444, 0.7271, 0.7421, 0.7271, 0.7421, 0.7241, 0.7421, 0.7153, 0.7439, 0.7128, 0.7439, 0.7165, 0.7098, 0.7421, 0.7118, 0.7421, 0.7118, 0.7452, 0.7439, 0.7402, 0.7455, 0.7375, 0.7455, 0.7412, 0.7218, 0.7779, 0.7201, 0.7806, 0.7201, 0.7769, 0.72, 0.763, 0.7218, 0.7641, 0.72, 0.7667, 0.7168, 0.7641, 0.7186, 0.7616, 0.7186, 0.7654, 0.7186, 0.7793, 0.7168, 0.7778, 0.7186, 0.7755, 0.3744, 0.7762, 0.3762, 0.7741, 0.3762, 0.7779, 0.3762, 0.7917, 0.3744, 0.7899, 0.3762, 0.788, 0.7015, 0.7774, 0.6996, 0.7792, 0.6996, 0.7754, 0.6995, 0.7615, 0.7014, 0.7637, 0.6995, 0.7653, 0.7137, 0.7583, 0.7119, 0.7597, 0.7119, 0.7559, 0.7118, 0.7421, 0.7136, 0.7446, 0.7118, 0.7458, 0.7385, 0.7381, 0.7402, 0.737, 0.7402, 0.7408, 0.7402, 0.7547, 0.7385, 0.7519, 0.7402, 0.7509, 0.3891, 0.7758, 0.3908, 0.7748, 0.3908, 0.7785, 0.3908, 0.7918, 0.389, 0.7891, 0.3908, 0.788, 0.4081, 0.7754, 0.4099, 0.7741, 0.4099, 0.7779, 0.4099, 0.7911, 0.4081, 0.7888, 0.4099, 0.7873, 0.3821, 0.7758, 0.384, 0.7741, 0.384, 0.7779, 0.384, 0.7911, 0.3821, 0.7892, 0.384, 0.7873, 0.3674, 0.7761, 0.3693, 0.7741, 0.3693, 0.7779, 0.3693, 0.7911, 0.3674, 0.7895, 0.3693, 0.7873, 0.3538, 0.7765, 0.3557, 0.7741, 0.3557, 0.7779, 0.3557, 0.7911, 0.3539, 0.7898, 0.3557, 0.7873, 0.7385, 0.7573, 0.7402, 0.7547, 0.7402, 0.7584, 0.7402, 0.7716, 0.7385, 0.7706, 0.7402, 0.7679, 0.7344, 0.7497, 0.7327, 0.7507, 0.7327, 0.7469, 0.7328, 0.7337, 0.7345, 0.7363, 0.7328, 0.7375, 0.7174, 0.7459, 0.7191, 0.7447, 0.7191, 0.7484, 0.7191, 0.7616, 0.7173, 0.7593, 0.7191, 0.7579, 0.7048, 0.7643, 0.7066, 0.7628, 0.7066, 0.7665, 0.7066, 0.7798, 0.7048, 0.7777, 0.7066, 0.776, 0.3712, 0.7899, 0.3693, 0.7918, 0.3693, 0.788, 0.3694, 0.7748, 0.3712, 0.7765, 0.3694, 0.7786, 0.7137, 0.7784, 0.7118, 0.7807, 0.7118, 0.7769, 0.7119, 0.7637, 0.7137, 0.765, 0.7119, 0.7675, 0.7249, 0.7628, 0.7266, 0.7602, 0.7266, 0.764, 0.7266, 0.7772, 0.725, 0.7762, 0.7266, 0.7734, 0.7308, 0.7952, 0.7308, 0.7128, 0.7327, 0.7136, 0.7327, 0.7949, 0.7875, 0.5011, 0.7856, 0.6656, 0.7837, 0.6667, 0.7856, 0.5, 0.7428, 0.7128, 0.691, 0.6517, 0.6931, 0.6513, 0.7442, 0.7116, 0.7456, 0.5017, 0.6931, 0.6513, 0.691, 0.6517, 0.7442, 0.5, 0.8207, 0.6667, 0.8207, 0.7869, 0.8186, 0.7869, 0.8186, 0.6667, 0.824, 0.5, 0.824, 0.6202, 0.8221, 0.6202, 0.8221, 0.5, 0.8243, 0.6667, 0.8243, 0.7869, 0.8226, 0.7869, 0.8226, 0.6667, 0.818, 0.5, 0.818, 0.6202, 0.8158, 0.6202, 0.8158, 0.5, 0.7837, 0.6645, 0.7837, 0.7847, 0.7823, 0.7847, 0.7823, 0.6645, 0.8142, 0.6667, 0.8142, 0.7869, 0.8117, 0.7869, 0.8117, 0.6667, 0.8207, 0.7869, 0.8207, 0.6667, 0.8226, 0.6667, 0.8226, 0.7869, 0.3048, 0.6665, 0.3048, 0.7867, 0.3018, 0.7867, 0.3018, 0.6665, 0.818, 0.6202, 0.818, 0.5, 0.8201, 0.5, 0.8201, 0.6202, 0.3213, 0.6665, 0.3213, 0.7867, 0.3184, 0.7867, 0.3184, 0.6665, 0.4262, 0.7741, 0.4262, 0.6538, 0.4284, 0.6538, 0.4284, 0.7741, 0.3379, 0.6665, 0.3379, 0.7867, 0.3352, 0.7867, 0.3352, 0.6665, 0.3634, 0.6538, 0.3634, 0.7741, 0.3609, 0.7741, 0.3609, 0.6538, 0.8221, 0.5, 0.8221, 0.6202, 0.8201, 0.6202, 0.8201, 0.5, 0.3718, 0.6538, 0.3718, 0.7741, 0.3693, 0.7741, 0.3693, 0.6538, 0.8165, 0.6667, 0.8165, 0.7869, 0.8142, 0.7869, 0.8142, 0.6667, 0.3796, 0.6538, 0.3796, 0.7741, 0.377, 0.7741, 0.377, 0.6538, 0.8134, 0.5, 0.8134, 0.6202, 0.8109, 0.6202, 0.8109, 0.5, 0.4182, 0.6538, 0.4182, 0.7741, 0.4158, 0.7741, 0.4158, 0.6538, 0.8109, 0.5, 0.8109, 0.6202, 0.8081, 0.6202, 0.8081, 0.5, 0.786, 0.6667, 0.786, 0.7869, 0.7837, 0.7869, 0.7837, 0.6667, 0.809, 0.6667, 0.809, 0.7869, 0.8061, 0.7869, 0.8061, 0.6667, 0.7895, 0.5, 0.7895, 0.6202, 0.7875, 0.6202, 0.7875, 0.5, 0.8051, 0.5, 0.8051, 0.6202, 0.8021, 0.6202, 0.8021, 0.5, 0.4158, 0.506, 0.2956, 0.506, 0.2956, 0.5046, 0.4158, 0.5046, 0.4158, 0.5211, 0.2956, 0.5211, 0.2956, 0.5189, 0.4158, 0.519, 0.4158, 0.532, 0.2956, 0.5319, 0.2956, 0.5302, 0.4158, 0.5303, 0.4158, 0.5467, 0.2956, 0.5467, 0.2956, 0.5449, 0.4158, 0.545, 0.4158, 0.558, 0.2956, 0.5579, 0.2956, 0.5558, 0.4158, 0.5559, 0.4158, 0.5724, 0.2956, 0.5723, 0.2956, 0.5709, 0.4158, 0.571, 0.4158, 0.584, 0.2956, 0.5839, 0.2956, 0.5815, 0.4158, 0.5815, 0.3842, 0.6538, 0.3842, 0.7741, 0.383, 0.7741, 0.383, 0.6538, 0.4158, 0.6099, 0.2956, 0.6099, 0.2956, 0.6071, 0.4158, 0.6072, 0.377, 0.6538, 0.377, 0.7741, 0.3758, 0.7741, 0.3758, 0.6538, 0.4158, 0.6358, 0.2956, 0.6357, 0.2956, 0.6327, 0.4158, 0.6328, 0.3693, 0.6538, 0.3693, 0.7741, 0.3681, 0.7741, 0.3681, 0.6538, 0.6954, 0.7128, 0.6954, 0.7178, 0.6954, 0.7215, 0.6954, 0.7315, 0.6954, 0.7352, 0.6954, 0.7452, 0.6954, 0.749, 0.6954, 0.759, 0.6954, 0.7627, 0.6954, 0.7727, 0.6954, 0.7764, 0.6954, 0.7864, 0.6954, 0.7902, 0.6954, 0.7952, 0.691, 0.7952, 0.691, 0.7128, 0.7118, 0.7421, 0.7055, 0.7421, 0.7055, 0.7128, 0.7118, 0.7128, 0.7583, 0.5, 0.7646, 0.5, 0.7646, 0.9857, 0.7583, 0.9857, 0.9187, 0.0, 0.9187, 0.5, 0.8812, 0.5, 0.8812, 0.0, 0.4285, 1.0, 0.4285, 0.5, 0.466, 0.5, 0.466, 1.0, 0.7181, 0.7421, 0.7118, 0.7421, 0.7118, 0.7128, 0.7181, 0.7128, 0.752, 0.5, 0.7583, 0.5, 0.7583, 0.9857, 0.752, 0.9857, 0.9562, 0.0, 0.9562, 0.5, 0.9187, 0.5, 0.9187, 0.0, 0.466, 1.0, 0.466, 0.5, 0.5035, 0.5, 0.5035, 1.0, 0.7055, 0.7421, 0.6991, 0.7421, 0.6991, 0.7128, 0.7055, 0.7128, 0.7456, 0.5, 0.752, 0.5, 0.752, 0.9857, 0.7456, 0.9857, 0.541, 0.5, 0.541, 1.0, 0.5035, 1.0, 0.5035, 0.5, 0.541, 1.0, 0.541, 0.5, 0.5785, 0.5, 0.5785, 1.0, 0.7308, 0.7421, 0.7245, 0.7421, 0.7245, 0.7128, 0.7308, 0.7128, 0.7646, 0.5, 0.7709, 0.5, 0.7709, 0.9857, 0.7646, 0.9857, 0.9937, 0.0, 0.9937, 0.5, 0.9562, 0.5, 0.9562, 0.0, 0.5785, 1.0, 0.5785, 0.5, 0.616, 0.5, 0.616, 1.0, 0.7245, 0.7421, 0.7181, 0.7421, 0.7181, 0.7128, 0.7245, 0.7128, 0.7709, 0.5, 0.7773, 0.5, 0.7773, 0.9857, 0.7709, 0.9857, 0.6535, 0.5, 0.6535, 1.0, 0.616, 1.0, 0.616, 0.5, 0.691, 0.5, 0.691, 1.0, 0.6535, 1.0, 0.6535, 0.5, 5.358e-06, 0.9929, 0.0, 0.5073, 0.01266, 0.5073, 0.01266, 0.993, 0.01899, 0.993, 0.01899, 0.5073, 0.06329, 0.5073, 0.0633, 0.993, 0.06963, 0.993, 0.06962, 0.5073, 0.1139, 0.5073, 0.1139, 0.993, 0.1203, 0.993, 0.1203, 0.5073, 0.1646, 0.5073, 0.1646, 0.993, 0.1709, 0.993, 0.1709, 0.5073, 0.2152, 0.5074, 0.2152, 0.993, 0.007595, 0.25, 0.007595, 0.5, 0.0, 0.5, 0.0, 0.25, 0.2911, 0.5074, 0.2215, 0.5074, 0.2152, 0.5074, 0.1709, 0.5073, 0.1646, 0.5073, 0.1203, 0.5073, 0.1139, 0.5073, 0.06962, 0.5073, 0.06329, 0.5073, 0.01899, 0.5073, 0.01266, 0.5073, 0.0, 0.5073, 5.314e-06, 0.5, 0.2911, 0.5001, 0.4482, 0.0, 0.4482, 0.25, 0.4406, 0.25, 0.4406, 0.0, 0.8812, 0.158, 0.8812, 0.5, 0.4482, 0.25, 0.7444, 0.079, 0.4158, 0.5083, 0.4158, 0.5046, 0.4158, 0.5, 0.4285, 0.5004, 0.4285, 0.6538, 0.4158, 0.6538, 0.4158, 0.6493, 0.4158, 0.6456, 0.4158, 0.6364, 0.4158, 0.6328, 0.4158, 0.6236, 0.4158, 0.62, 0.4158, 0.6154, 0.4158, 0.6108, 0.4158, 0.6072, 0.4158, 0.598, 0.4158, 0.5943, 0.4158, 0.5898, 0.4158, 0.5852, 0.4158, 0.5815, 0.4158, 0.5724, 0.4158, 0.5687, 0.4158, 0.5641, 0.4158, 0.5595, 0.4158, 0.5559, 0.4158, 0.5467, 0.4158, 0.5431, 0.4158, 0.5339, 0.4158, 0.5303, 0.4158, 0.5211, 0.4158, 0.5174])
me_circle_003.materials.append(mat_material_008)
me_circle_003.materials.append(mat_material_009)
me_circle_003.materials.append(mat_material_010)
me_circle_003.use_remesh_fix_poles = True
me_circle_003.use_remesh_preserve_attributes = False
me_circle_003.update()
me_cube_002 = bpy.data.meshes.new('Cube.002')
me_cube_002.from_pydata([(-1.0, -1.0, -1.0), (-1.0, -1.0, 1.0), (-1.0, 1.0, -1.0), (-1.0, 1.0, 1.0), (1.0, -1.0, -1.0), (1.0, -1.0, 1.0), (1.0, 1.0, -1.0), (1.0, 1.0, 1.0)], [], [(0, 1, 3, 2), (2, 3, 7, 6), (6, 7, 5, 4), (4, 5, 1, 0), (2, 6, 4, 0), (7, 3, 1, 5)])
_uv = me_cube_002.uv_layers.new(name='UVMap')
_uv.uv.foreach_set('vector', [0.375, 0.0, 0.625, 0.0, 0.625, 0.25, 0.375, 0.25, 0.375, 0.25, 0.625, 0.25, 0.625, 0.5, 0.375, 0.5, 0.375, 0.5, 0.625, 0.5, 0.625, 0.75, 0.375, 0.75, 0.375, 0.75, 0.625, 0.75, 0.625, 1.0, 0.375, 1.0, 0.125, 0.5, 0.375, 0.5, 0.375, 0.75, 0.125, 0.75, 0.625, 0.5, 0.875, 0.5, 0.875, 0.75, 0.625, 0.75])
me_cube_002.use_remesh_fix_poles = True
me_cube_002.use_remesh_preserve_attributes = False
me_cube_002.update()
me_cylinder = bpy.data.meshes.new('Cylinder')
me_cylinder.from_pydata([(0.0, 0.5, -0.9), (0.0, 0.5, 0.9), (0.09755, 0.4904, -0.9), (0.09755, 0.4904, 0.9), (0.1913, 0.4619, -0.9), (0.1913, 0.4619, 0.9), (0.2778, 0.4157, -0.9), (0.2778, 0.4157, 0.9), (0.3536, 0.3536, -0.9), (0.3536, 0.3536, 0.9), (0.4157, 0.2778, -0.9), (0.4157, 0.2778, 0.9), (0.4619, 0.1913, -0.9), (0.4619, 0.1913, 0.9), (0.4904, 0.09755, -0.9), (0.4904, 0.09755, 0.9), (0.5, -2.186e-08, -0.9), (0.5, -2.186e-08, 0.9), (0.4904, -0.09755, -0.9), (0.4904, -0.09755, 0.9), (0.4619, -0.1913, -0.9), (0.4619, -0.1913, 0.9), (0.4157, -0.2778, -0.9), (0.4157, -0.2778, 0.9), (0.3536, -0.3536, -0.9), (0.3536, -0.3536, 0.9), (0.2778, -0.4157, -0.9), (0.2778, -0.4157, 0.9), (0.1913, -0.4619, -0.9), (0.1913, -0.4619, 0.9), (0.09755, -0.4904, -0.9), (0.09755, -0.4904, 0.9), (-4.371e-08, -0.5, -0.9), (-4.371e-08, -0.5, 0.9), (-0.09755, -0.4904, -0.9), (-0.09755, -0.4904, 0.9), (-0.1913, -0.4619, -0.9), (-0.1913, -0.4619, 0.9), (-0.2778, -0.4157, -0.9), (-0.2778, -0.4157, 0.9), (-0.3536, -0.3536, -0.9), (-0.3536, -0.3536, 0.9), (-0.4157, -0.2778, -0.9), (-0.4157, -0.2778, 0.9), (-0.4619, -0.1913, -0.9), (-0.4619, -0.1913, 0.9), (-0.4904, -0.09755, -0.9), (-0.4904, -0.09755, 0.9), (-0.5, 5.962e-09, -0.9), (-0.5, 5.962e-09, 0.9), (-0.4904, 0.09755, -0.9), (-0.4904, 0.09755, 0.9), (-0.4619, 0.1913, -0.9), (-0.4619, 0.1913, 0.9), (-0.4157, 0.2778, -0.9), (-0.4157, 0.2778, 0.9), (-0.3536, 0.3536, -0.9), (-0.3536, 0.3536, 0.9), (-0.2778, 0.4157, -0.9), (-0.2778, 0.4157, 0.9), (-0.1913, 0.4619, -0.9), (-0.1913, 0.4619, 0.9), (-0.09755, 0.4904, -0.9), (-0.09755, 0.4904, 0.9)], [], [(0, 1, 3, 2), (2, 3, 5, 4), (4, 5, 7, 6), (6, 7, 9, 8), (8, 9, 11, 10), (10, 11, 13, 12), (12, 13, 15, 14), (14, 15, 17, 16), (16, 17, 19, 18), (18, 19, 21, 20), (20, 21, 23, 22), (22, 23, 25, 24), (24, 25, 27, 26), (26, 27, 29, 28), (28, 29, 31, 30), (30, 31, 33, 32), (32, 33, 35, 34), (34, 35, 37, 36), (36, 37, 39, 38), (38, 39, 41, 40), (40, 41, 43, 42), (42, 43, 45, 44), (44, 45, 47, 46), (46, 47, 49, 48), (48, 49, 51, 50), (50, 51, 53, 52), (52, 53, 55, 54), (54, 55, 57, 56), (56, 57, 59, 58), (58, 59, 61, 60), (3, 1, 63, 61, 59, 57, 55, 53, 51, 49, 47, 45, 43, 41, 39, 37, 35, 33, 31, 29, 27, 25, 23, 21, 19, 17, 15, 13, 11, 9, 7, 5), (60, 61, 63, 62), (62, 63, 1, 0), (0, 2, 4, 6, 8, 10, 12, 14, 16, 18, 20, 22, 24, 26, 28, 30, 32, 34, 36, 38, 40, 42, 44, 46, 48, 50, 52, 54, 56, 58, 60, 62)])
_uv = me_cylinder.uv_layers.new(name='UVMap')
_uv.uv.foreach_set('vector', [1.0, 0.5, 1.0, 1.0, 0.9688, 1.0, 0.9688, 0.5, 0.9688, 0.5, 0.9688, 1.0, 0.9375, 1.0, 0.9375, 0.5, 0.9375, 0.5, 0.9375, 1.0, 0.9062, 1.0, 0.9062, 0.5, 0.9062, 0.5, 0.9062, 1.0, 0.875, 1.0, 0.875, 0.5, 0.875, 0.5, 0.875, 1.0, 0.8438, 1.0, 0.8438, 0.5, 0.8438, 0.5, 0.8438, 1.0, 0.8125, 1.0, 0.8125, 0.5, 0.8125, 0.5, 0.8125, 1.0, 0.7812, 1.0, 0.7812, 0.5, 0.7812, 0.5, 0.7812, 1.0, 0.75, 1.0, 0.75, 0.5, 0.75, 0.5, 0.75, 1.0, 0.7188, 1.0, 0.7188, 0.5, 0.7188, 0.5, 0.7188, 1.0, 0.6875, 1.0, 0.6875, 0.5, 0.6875, 0.5, 0.6875, 1.0, 0.6562, 1.0, 0.6562, 0.5, 0.6562, 0.5, 0.6562, 1.0, 0.625, 1.0, 0.625, 0.5, 0.625, 0.5, 0.625, 1.0, 0.5938, 1.0, 0.5938, 0.5, 0.5938, 0.5, 0.5938, 1.0, 0.5625, 1.0, 0.5625, 0.5, 0.5625, 0.5, 0.5625, 1.0, 0.5312, 1.0, 0.5312, 0.5, 0.5312, 0.5, 0.5312, 1.0, 0.5, 1.0, 0.5, 0.5, 0.5, 0.5, 0.5, 1.0, 0.4688, 1.0, 0.4688, 0.5, 0.4688, 0.5, 0.4688, 1.0, 0.4375, 1.0, 0.4375, 0.5, 0.4375, 0.5, 0.4375, 1.0, 0.4062, 1.0, 0.4062, 0.5, 0.4062, 0.5, 0.4062, 1.0, 0.375, 1.0, 0.375, 0.5, 0.375, 0.5, 0.375, 1.0, 0.3438, 1.0, 0.3438, 0.5, 0.3438, 0.5, 0.3438, 1.0, 0.3125, 1.0, 0.3125, 0.5, 0.3125, 0.5, 0.3125, 1.0, 0.2812, 1.0, 0.2812, 0.5, 0.2812, 0.5, 0.2812, 1.0, 0.25, 1.0, 0.25, 0.5, 0.25, 0.5, 0.25, 1.0, 0.2188, 1.0, 0.2188, 0.5, 0.2188, 0.5, 0.2188, 1.0, 0.1875, 1.0, 0.1875, 0.5, 0.1875, 0.5, 0.1875, 1.0, 0.1562, 1.0, 0.1562, 0.5, 0.1562, 0.5, 0.1562, 1.0, 0.125, 1.0, 0.125, 0.5, 0.125, 0.5, 0.125, 1.0, 0.09375, 1.0, 0.09375, 0.5, 0.09375, 0.5, 0.09375, 1.0, 0.0625, 1.0, 0.0625, 0.5, 0.2968, 0.4854, 0.25, 0.49, 0.2032, 0.4854, 0.1582, 0.4717, 0.1167, 0.4496, 0.08029, 0.4197, 0.05045, 0.3833, 0.02827, 0.3418, 0.01461, 0.2968, 0.01, 0.25, 0.01461, 0.2032, 0.02827, 0.1582, 0.05045, 0.1167, 0.08029, 0.08029, 0.1167, 0.05045, 0.1582, 0.02827, 0.2032, 0.01461, 0.25, 0.01, 0.2968, 0.01461, 0.3418, 0.02827, 0.3833, 0.05045, 0.4197, 0.08029, 0.4496, 0.1167, 0.4717, 0.1582, 0.4854, 0.2032, 0.49, 0.25, 0.4854, 0.2968, 0.4717, 0.3418, 0.4496, 0.3833, 0.4197, 0.4197, 0.3833, 0.4496, 0.3418, 0.4717, 0.0625, 0.5, 0.0625, 1.0, 0.03125, 1.0, 0.03125, 0.5, 0.03125, 0.5, 0.03125, 1.0, 0.0, 1.0, 0.0, 0.5, 0.75, 0.49, 0.7968, 0.4854, 0.8418, 0.4717, 0.8833, 0.4496, 0.9197, 0.4197, 0.9496, 0.3833, 0.9717, 0.3418, 0.9854, 0.2968, 0.99, 0.25, 0.9854, 0.2032, 0.9717, 0.1582, 0.9496, 0.1167, 0.9197, 0.08029, 0.8833, 0.05045, 0.8418, 0.02827, 0.7968, 0.01461, 0.75, 0.01, 0.7032, 0.01461, 0.6582, 0.02827, 0.6167, 0.05045, 0.5803, 0.08029, 0.5504, 0.1167, 0.5283, 0.1582, 0.5146, 0.2032, 0.51, 0.25, 0.5146, 0.2968, 0.5283, 0.3418, 0.5504, 0.3833, 0.5803, 0.4197, 0.6167, 0.4496, 0.6582, 0.4717, 0.7032, 0.4854])
me_cylinder.use_remesh_fix_poles = True
me_cylinder.use_remesh_preserve_attributes = False
me_cylinder.update()
me_circle_001 = bpy.data.meshes.new('Circle.001')
me_circle_001.from_pydata([(0.0, 4.0, 0.0), (3.464, 2.0, 0.0), (3.464, 0.0, 0.0), (0.0, 4.0, 2.3), (3.464, 2.0, 2.3), (1.155, 0.0, 0.0), (1.155, 0.6667, 0.0), (0.0, 1.333, 0.0), (0.0, 1.273, 0.0), (1.095, 0.0, 0.0), (1.095, 0.632, 0.0), (0.0, 1.333, 0.9499), (1.155, 0.6667, 0.9499), (1.155, 0.0, 0.9499), (1.095, 0.0, 0.9499), (1.095, 0.632, 0.9499), (0.0, 1.273, 0.9499), (1.095, 0.632, -0.1), (1.095, 0.0, -0.1), (0.0, 1.273, -0.1), (3.464, 0.0, 2.3), (1.095, 0.0, 2.3), (1.095, 0.632, 2.3), (0.0, 1.273, 2.3), (1.155, 0.0, 0.9849), (1.14, -2.22e-16, 1.0), (1.155, 0.6667, 0.9849), (1.14, 0.658, 1.0), (0.0, 1.316, 1.0), (0.0, 1.333, 0.9849), (1.11, 0.0, 1.0), (1.095, 0.0, 0.9849), (1.11, 0.6407, 1.0), (1.095, 0.632, 0.9849), (0.0, 1.273, 0.9849), (-4.657e-10, 1.291, 1.0), (1.14, 0.05483, 0.0), (1.155, 0.04048, 0.0), (1.155, 0.07063, 0.0), (1.155, 0.1817, 0.0), (1.14, 0.1645, -2.22e-16), (1.155, 0.1516, 0.0), (1.14, 0.2743, 0.0), (1.155, 0.2627, 0.0), (1.155, 0.2929, 0.0), (1.155, 0.404, 0.0), (1.14, 0.3841, 2.22e-16), (1.155, 0.3738, 0.0), (1.141, 0.494, 0.0), (1.155, 0.4849, 0.0), (1.155, 0.5151, 0.0), (1.155, 0.6262, 0.0), (1.141, 0.6041, 3.331e-16), (1.155, 0.596, 0.0), (1.141, 0.6041, 0.9499), (1.155, 0.6262, 0.9499), (1.155, 0.596, 0.9499), (1.155, 0.4849, 0.9499), (1.141, 0.494, 0.9499), (1.155, 0.5151, 0.9499), (1.14, 0.3841, 0.9499), (1.155, 0.404, 0.9499), (1.155, 0.3738, 0.9499), (1.155, 0.2627, 0.9499), (1.14, 0.2743, 0.9499), (1.155, 0.2929, 0.9499), (1.14, 0.1645, 0.9499), (1.155, 0.1817, 0.9499), (1.155, 0.1516, 0.9499), (1.155, 0.04048, 0.9499), (1.14, 0.05483, 0.9499), (1.155, 0.07063, 0.9499), (1.095, 0.0376, 0.0), (1.11, 0.05339, 0.0), (1.095, 0.06774, 0.0), (1.11, 0.1602, 0.0), (1.095, 0.1731, 0.0), (1.095, 0.1429, 0.0), (1.095, 0.2483, 0.0), (1.109, 0.2669, 0.0), (1.095, 0.2784, 0.0), (1.109, 0.3735, 0.0), (1.095, 0.3838, 0.0), (1.095, 0.3536, 0.0), (1.095, 0.4589, 0.0), (1.109, 0.48, 0.0), (1.095, 0.4891, 0.0), (1.108, 0.5864, 0.0), (1.095, 0.5944, 0.0), (1.095, 0.5643, 0.0), (1.11, 0.05339, 0.9499), (1.095, 0.0376, 0.9499), (1.095, 0.06774, 0.9499), (1.095, 0.1731, 0.9499), (1.11, 0.1602, 0.9499), (1.095, 0.1429, 0.9499), (1.109, 0.2669, 0.9499), (1.095, 0.2483, 0.9499), (1.095, 0.2784, 0.9499), (1.095, 0.3838, 0.9499), (1.109, 0.3735, 0.9499), (1.095, 0.3536, 0.9499), (1.109, 0.48, 0.9499), (1.095, 0.4589, 0.9499), (1.095, 0.4891, 0.9499), (1.095, 0.5944, 0.9499), (1.108, 0.5864, 0.9499), (1.095, 0.5643, 0.9499), (0.03506, 1.313, 0.0), (0.04747, 1.29, 0.0), (0.06117, 1.298, 0.0), (0.1424, 1.235, 0.0), (0.1574, 1.242, 0.0), (0.1313, 1.258, 0.0), (0.2275, 1.202, 0.0), (0.2372, 1.18, 0.0), (0.2536, 1.187, 0.0), (0.332, 1.125, 0.0), (0.3498, 1.131, 0.0), (0.3237, 1.146, 0.0), (0.42, 1.091, 0.0), (0.4269, 1.07, 0.0), (0.4461, 1.076, 0.0), (0.5218, 1.015, 0.0), (0.5423, 1.02, 0.0), (0.5162, 1.035, 0.0), (0.6124, 0.9798, 0.0), (0.6168, 0.9599, 0.0), (0.6385, 0.9647, 0.0), (0.7119, 0.9052, 0.0), (0.7347, 0.9091, 0.0), (0.7086, 0.9242, 0.0), (0.8049, 0.8686, 0.0), (0.8072, 0.8505, 0.0), (0.831, 0.8536, 0.0), (0.9026, 0.7959, 0.0), (0.9272, 0.798, 0.0), (0.9011, 0.8131, 0.0), (0.9973, 0.7575, 0.0), (0.9981, 0.7412, 0.0), (1.023, 0.7425, 0.0), (1.094, 0.6865, 0.0), (1.12, 0.6869, 0.0), (1.094, 0.702, 0.0), (0.04747, 1.29, 0.9499), (0.03506, 1.313, 0.9499), (0.06117, 1.298, 0.9499), (0.1574, 1.242, 0.9499), (0.1424, 1.235, 0.9499), (0.1313, 1.258, 0.9499), (0.2372, 1.18, 0.9499), (0.2275, 1.202, 0.9499), (0.2536, 1.187, 0.9499), (0.3498, 1.131, 0.9499), (0.332, 1.125, 0.9499), (0.3237, 1.146, 0.9499), (0.4269, 1.07, 0.9499), (0.42, 1.091, 0.9499), (0.4461, 1.076, 0.9499), (0.5423, 1.02, 0.9499), (0.5218, 1.015, 0.9499), (0.5162, 1.035, 0.9499), (0.6168, 0.9599, 0.9499), (0.6124, 0.9798, 0.9499), (0.6385, 0.9647, 0.9499), (0.7347, 0.9091, 0.9499), (0.7119, 0.9052, 0.9499), (0.7086, 0.9242, 0.9499), (0.8072, 0.8505, 0.9499), (0.8049, 0.8686, 0.9499), (0.831, 0.8536, 0.9499), (0.9272, 0.798, 0.9499), (0.9026, 0.7959, 0.9499), (0.9011, 0.8131, 0.9499), (0.9981, 0.7412, 0.9499), (0.9973, 0.7575, 0.9499), (1.023, 0.7425, 0.9499), (1.12, 0.6869, 0.9499), (1.094, 0.6865, 0.9499), (1.094, 0.702, 0.9499), (0.04625, 1.262, 0.0), (0.03261, 1.254, 6.939e-17), (0.05862, 1.239, 0.0), (0.1498, 1.186, 0.0), (0.1388, 1.208, -6.661e-16), (0.1238, 1.201, 0.0), (0.2314, 1.154, 0.0), (0.2151, 1.147, -6.661e-15), (0.2411, 1.132, 0.0), (0.3323, 1.079, 0.0), (0.324, 1.101, 2.22e-15), (0.3063, 1.094, 0.0), (0.4166, 1.047, 0.0), (0.3975, 1.04, -9.77e-15), (0.4235, 1.025, 0.0), (0.5147, 0.9718, 0.0), (0.5092, 0.9925, 2.22e-15), (0.4887, 0.987, 0.0), (0.6016, 0.9383, 0.0), (0.58, 0.9336, 1.776e-15), (0.606, 0.9183, 0.0), (0.6972, 0.8649, 0.0), (0.6939, 0.884, -6.661e-16), (0.6712, 0.8801, 0.0), (0.7861, 0.8297, 0.0), (0.7624, 0.8267, 2.22e-16), (0.7884, 0.8115, 0.0), (0.8796, 0.758, 0.0), (0.8782, 0.7753, -9.992e-16), (0.8536, 0.7732, 0.0), (0.9701, 0.721, 0.0), (0.9449, 0.7198, 9.714e-16), (0.9709, 0.7046, 0.0), (1.062, 0.6511, 0.0), (1.062, 0.6667, -1.832e-15), (1.036, 0.6664, 0.0), (1.062, 0.6667, 0.9499), (1.062, 0.6511, 0.9499), (1.036, 0.6664, 0.9499), (0.9449, 0.7198, 0.9499), (0.9701, 0.721, 0.9499), (0.9709, 0.7046, 0.9499), (0.8782, 0.7753, 0.9499), (0.8796, 0.758, 0.9499), (0.8536, 0.7732, 0.9499), (0.7624, 0.8267, 0.9499), (0.7861, 0.8297, 0.9499), (0.7884, 0.8115, 0.9499), (0.6939, 0.884, 0.9499), (0.6972, 0.8649, 0.9499), (0.6712, 0.8801, 0.9499), (0.58, 0.9336, 0.9499), (0.6016, 0.9383, 0.9499), (0.606, 0.9183, 0.9499), (0.5092, 0.9925, 0.9499), (0.5147, 0.9718, 0.9499), (0.4887, 0.987, 0.9499), (0.3975, 1.04, 0.9499), (0.4166, 1.047, 0.9499), (0.4235, 1.025, 0.9499), (0.324, 1.101, 0.9499), (0.3323, 1.079, 0.9499), (0.3063, 1.094, 0.9499), (0.2151, 1.147, 0.9499), (0.2314, 1.154, 0.9499), (0.2411, 1.132, 0.9499), (0.1388, 1.208, 0.9499), (0.1498, 1.186, 0.9499), (0.1238, 1.201, 0.9499), (0.03261, 1.254, 0.9499), (0.04625, 1.262, 0.9499), (0.05862, 1.239, 0.9499)], [], [(0, 1, 4, 3), (15, 105, 107, 104, 103, 99, 101, 98, 97, 93, 95, 92, 91, 14, 31, 33), (0, 7, 108, 110, 113, 112, 114, 116, 119, 118, 120, 122, 125, 124, 126, 128, 131, 130, 132, 134, 137, 136, 138, 140, 143, 142, 6, 51, 53, 50, 49, 45, 47, 44, 43, 39, 41, 38, 37, 5, 2, 1), (35, 32, 27, 28), (12, 177, 179, 176, 175, 171, 173, 170, 169, 165, 167, 164, 163, 159, 161, 158, 157, 153, 155, 152, 151, 147, 149, 146, 145, 11, 29, 26), (32, 30, 25, 27), (16, 249, 251, 248, 247, 243, 245, 242, 241, 237, 239, 236, 235, 231, 233, 230, 229, 225, 227, 224, 223, 219, 221, 218, 217, 15, 33, 34), (54, 106, 87, 52), (144, 250, 180, 109), (76, 93, 97, 78), (70, 36, 73, 90), (60, 100, 81, 46), (172, 135, 208, 222), (108, 7, 11, 145), (82, 99, 103, 84), (189, 193, 237, 241), (178, 141, 214, 216), (166, 129, 202, 228), (160, 123, 196, 234), (154, 117, 190, 240), (148, 111, 184, 246), (72, 9, 14, 91), (183, 187, 243, 247), (195, 199, 231, 235), (8, 181, 249, 16), (201, 205, 225, 229), (207, 211, 219, 223), (213, 10, 15, 217), (94, 75, 40, 66), (10, 88, 105, 15), (168, 226, 204, 133), (136, 171, 175, 138), (141, 143, 140, 139, 210, 212, 215, 214), (174, 176, 179, 178, 216, 218, 221, 220), (182, 181, 8, 19, 17, 10, 213, 215, 212, 211, 207, 209, 206, 205, 201, 203, 200, 199, 195, 197, 194, 193, 189, 191, 188, 187, 183, 185), (174, 220, 210, 139), (6, 142, 177, 12), (144, 146, 149, 148, 246, 248, 251, 250), (54, 56, 59, 58, 102, 104, 107, 106), (58, 48, 85, 102), (51, 6, 12, 55), (60, 62, 65, 64, 96, 98, 101, 100), (95, 94, 66, 68, 71, 70, 90, 92), (53, 52, 87, 89, 86, 85, 48, 50), (45, 49, 57, 61), (64, 42, 79, 96), (5, 37, 69, 13), (39, 43, 63, 67), (47, 46, 81, 83, 80, 79, 42, 44), (18, 9, 72, 74, 77, 76, 78, 80, 83, 82, 84, 86, 89, 88, 10, 17), (168, 170, 173, 172, 222, 224, 227, 226), (130, 165, 169, 132), (162, 232, 198, 127), (135, 137, 134, 133, 204, 206, 209, 208), (124, 159, 163, 126), (156, 238, 192, 121), (162, 164, 167, 166, 228, 230, 233, 232), (129, 131, 128, 127, 198, 200, 203, 202), (123, 125, 122, 121, 192, 194, 197, 196), (150, 244, 186, 115), (156, 158, 161, 160, 234, 236, 239, 238), (118, 153, 157, 120), (111, 113, 110, 109, 180, 182, 185, 184), (150, 152, 155, 154, 240, 242, 245, 244), (117, 119, 116, 115, 186, 188, 191, 190), (112, 147, 151, 114), (41, 40, 75, 77, 74, 73, 36, 38), (20, 21, 22, 4), (23, 3, 4, 22), (36, 37, 38), (39, 40, 41), (42, 43, 44), (45, 46, 47), (48, 49, 50), (51, 52, 53), (54, 55, 56), (57, 58, 59), (60, 61, 62), (63, 64, 65), (66, 67, 68), (69, 70, 71), (72, 73, 74), (75, 76, 77), (78, 79, 80), (81, 82, 83), (84, 85, 86), (87, 88, 89), (90, 91, 92), (93, 94, 95), (96, 97, 98), (99, 100, 101), (102, 103, 104), (105, 106, 107), (108, 109, 110), (111, 112, 113), (114, 115, 116), (117, 118, 119), (120, 121, 122), (123, 124, 125), (126, 127, 128), (129, 130, 131), (132, 133, 134), (135, 136, 137), (138, 139, 140), (141, 142, 143), (144, 145, 146), (147, 148, 149), (150, 151, 152), (153, 154, 155), (156, 157, 158), (159, 160, 161), (162, 163, 164), (165, 166, 167), (168, 169, 170), (171, 172, 173), (174, 175, 176), (177, 178, 179), (180, 181, 182), (183, 184, 185), (186, 187, 188), (189, 190, 191), (192, 193, 194), (195, 196, 197), (198, 199, 200), (201, 202, 203), (204, 205, 206), (207, 208, 209), (210, 211, 212), (213, 214, 215), (216, 217, 218), (219, 220, 221), (222, 223, 224), (225, 226, 227), (228, 229, 230), (231, 232, 233), (234, 235, 236), (237, 238, 239), (240, 241, 242), (243, 244, 245), (246, 247, 248), (249, 250, 251), (24, 26, 27, 25), (28, 27, 26, 29), (30, 32, 33, 31), (34, 33, 32, 35), (36, 70, 69, 37), (39, 67, 66, 40), (42, 64, 63, 43), (45, 61, 60, 46), (48, 58, 57, 49), (51, 55, 54, 52), (87, 106, 105, 88), (84, 103, 102, 85), (81, 100, 99, 82), (78, 97, 96, 79), (75, 94, 93, 76), (72, 91, 90, 73), (141, 178, 177, 142), (138, 175, 174, 139), (135, 172, 171, 136), (132, 169, 168, 133), (129, 166, 165, 130), (126, 163, 162, 127), (123, 160, 159, 124), (120, 157, 156, 121), (117, 154, 153, 118), (114, 151, 150, 115), (111, 148, 147, 112), (108, 145, 144, 109), (180, 250, 249, 181), (183, 247, 246, 184), (186, 244, 243, 187), (189, 241, 240, 190), (192, 238, 237, 193), (195, 235, 234, 196), (198, 232, 231, 199), (201, 229, 228, 202), (204, 226, 225, 205), (207, 223, 222, 208), (210, 220, 219, 211), (213, 217, 216, 214), (13, 69, 71, 68, 67, 63, 65, 62, 61, 57, 59, 56, 55, 12, 26, 24)])
me_circle_001.polygons.foreach_set('material_index', [2, 0, 1, 0, 0, 0, 0, 0, 0, 0, 0, 0, 0, 0, 0, 0, 0, 0, 0, 0, 0, 0, 0, 0, 0, 0, 0, 0, 0, 0, 0, 0, 0, 0, 0, 0, 0, 0, 0, 0, 0, 0, 0, 0, 0, 0, 0, 0, 0, 0, 0, 0, 0, 0, 0, 0, 0, 0, 0, 0, 0, 0, 0, 0, 0, 0, 0, 2, 2, 0, 0, 0, 0, 0, 0, 0, 0, 0, 0, 0, 0, 0, 0, 0, 0, 0, 0, 0, 0, 0, 0, 0, 0, 0, 0, 0, 0, 0, 0, 0, 0, 0, 0, 0, 0, 0, 0, 0, 0, 0, 0, 0, 0, 0, 0, 0, 0, 0, 0, 0, 0, 0, 0, 0, 0, 0, 0, 0, 0, 0, 0, 0, 0, 0, 0, 0, 0, 0, 0, 0, 0, 0, 0, 0, 0, 0, 0, 0, 0, 0, 0, 0, 0, 0, 0, 0, 0, 0, 0, 0, 0, 0, 0, 0, 0, 0, 0, 0, 0, 0, 0, 0, 0, 0, 0, 0, 0, 0, 0, 0, 0, 0])
_uv = me_circle_001.uv_layers.new(name='UVMap')
_uv.uv.foreach_set('vector', [0.2875, 0.5, 0.2875, 1.0, 0.0, 1.0, 0.0, 0.5, 0.6215, 0.6312, 0.6261, 0.6312, 0.6299, 0.6312, 0.6392, 0.6312, 0.643, 0.6312, 0.6523, 0.6312, 0.6561, 0.6312, 0.6654, 0.6312, 0.6692, 0.6312, 0.6785, 0.6312, 0.6822, 0.6312, 0.6916, 0.6312, 0.6953, 0.6312, 0.7, 0.6312, 0.7, 0.6356, 0.6215, 0.6356, 0.866, 0.0, 0.866, 0.3333, 0.8617, 0.3359, 0.8584, 0.3378, 0.8496, 0.3428, 0.8464, 0.3447, 0.8376, 0.3498, 0.8343, 0.3516, 0.8256, 0.3567, 0.8223, 0.3586, 0.8135, 0.3636, 0.8103, 0.3655, 0.8015, 0.3706, 0.7982, 0.3725, 0.7895, 0.3775, 0.7862, 0.3794, 0.7775, 0.3845, 0.7742, 0.3864, 0.7654, 0.3914, 0.7622, 0.3933, 0.7534, 0.3984, 0.7501, 0.4003, 0.7414, 0.4053, 0.7381, 0.4072, 0.7293, 0.4123, 0.7261, 0.4141, 0.7217, 0.4167, 0.7217, 0.4217, 0.7217, 0.4255, 0.7217, 0.4356, 0.7217, 0.4394, 0.7217, 0.4495, 0.7217, 0.4533, 0.7217, 0.4634, 0.7217, 0.4672, 0.7217, 0.4773, 0.7217, 0.4811, 0.7217, 0.4912, 0.7217, 0.4949, 0.7217, 0.5, 0.433, 0.5, 0.433, 0.25, 0.6201, 0.5041, 0.5644, 0.6549, 0.5602, 0.6556, 0.6181, 0.5017, 0.4393, 0.5, 0.4393, 0.5051, 0.4393, 0.5088, 0.4393, 0.5189, 0.4393, 0.5227, 0.4393, 0.5328, 0.4393, 0.5365, 0.4393, 0.5466, 0.4393, 0.5504, 0.4393, 0.5605, 0.4393, 0.5643, 0.4393, 0.5744, 0.4393, 0.5781, 0.4393, 0.5882, 0.4393, 0.592, 0.4393, 0.6021, 0.4393, 0.6059, 0.4393, 0.616, 0.4393, 0.6197, 0.4393, 0.6298, 0.4393, 0.6336, 0.4393, 0.6437, 0.4393, 0.6474, 0.4393, 0.6575, 0.4393, 0.6613, 0.4393, 0.6664, 0.4349, 0.6664, 0.4349, 0.5, 0.5644, 0.6549, 0.6152, 0.7168, 0.6124, 0.7192, 0.5602, 0.6556, 0.2938, 0.5, 0.2938, 0.5047, 0.2938, 0.5085, 0.2938, 0.5179, 0.2938, 0.5217, 0.2938, 0.5312, 0.2938, 0.5349, 0.2938, 0.5444, 0.2938, 0.5481, 0.2938, 0.5576, 0.2938, 0.5614, 0.2938, 0.5708, 0.2938, 0.5746, 0.2938, 0.584, 0.2938, 0.5878, 0.2938, 0.5972, 0.2938, 0.601, 0.2938, 0.6105, 0.2938, 0.6142, 0.2938, 0.6237, 0.2938, 0.6274, 0.2938, 0.6369, 0.2938, 0.6407, 0.2938, 0.6501, 0.2938, 0.6539, 0.2938, 0.6586, 0.2894, 0.6586, 0.2894, 0.5, 0.7436, 0.6187, 0.739, 0.6187, 0.739, 0.5, 0.7436, 0.5, 0.6407, 0.7562, 0.6384, 0.7562, 0.6384, 0.6375, 0.6407, 0.6375, 0.6785, 0.5125, 0.6785, 0.6312, 0.6692, 0.6312, 0.6692, 0.5125, 0.7232, 0.7437, 0.7232, 0.625, 0.7265, 0.625, 0.7265, 0.7437, 0.7272, 0.6187, 0.7232, 0.6187, 0.7232, 0.5, 0.7272, 0.5, 0.751, 0.6187, 0.751, 0.5, 0.7539, 0.5, 0.7539, 0.6187, 0.558, 0.6613, 0.558, 0.6664, 0.4393, 0.6664, 0.4393, 0.6613, 0.6523, 0.5125, 0.6523, 0.6312, 0.643, 0.6312, 0.643, 0.5125, 0.4125, 0.5481, 0.4125, 0.5576, 0.2938, 0.5576, 0.2938, 0.5481, 0.6332, 0.7562, 0.6332, 0.6375, 0.6361, 0.6375, 0.6361, 0.7562, 0.7421, 0.7437, 0.7421, 0.625, 0.745, 0.625, 0.745, 0.7437, 0.7299, 0.7437, 0.7299, 0.625, 0.7328, 0.625, 0.7328, 0.7437, 0.7099, 0.7437, 0.7099, 0.625, 0.713, 0.625, 0.713, 0.7437, 0.4275, 0.7375, 0.4275, 0.6187, 0.4309, 0.6187, 0.4309, 0.7375, 0.6953, 0.5125, 0.7, 0.5125, 0.7, 0.6312, 0.6953, 0.6312, 0.4125, 0.5217, 0.4125, 0.5312, 0.2938, 0.5312, 0.2938, 0.5217, 0.4125, 0.5746, 0.4125, 0.584, 0.2938, 0.584, 0.2938, 0.5746, 0.4125, 0.5, 0.4125, 0.5047, 0.2938, 0.5047, 0.2938, 0.5, 0.4125, 0.601, 0.4125, 0.6105, 0.2938, 0.6105, 0.2938, 0.601, 0.4125, 0.6274, 0.4125, 0.6369, 0.2938, 0.6369, 0.2938, 0.6274, 0.4125, 0.6539, 0.4125, 0.6586, 0.2938, 0.6586, 0.2938, 0.6539, 0.7074, 0.6187, 0.7074, 0.5, 0.7108, 0.5, 0.7108, 0.6187, 0.6215, 0.5125, 0.6261, 0.5125, 0.6261, 0.6312, 0.6215, 0.6312, 0.4312, 0.6187, 0.4275, 0.6187, 0.4275, 0.5, 0.4312, 0.5, 0.558, 0.5328, 0.4393, 0.5328, 0.4393, 0.5227, 0.558, 0.5227, 0.7293, 0.4142, 0.7293, 0.4123, 0.7381, 0.4072, 0.7413, 0.4074, 0.7448, 0.4099, 0.7447, 0.4119, 0.7365, 0.4167, 0.7333, 0.4167, 0.6551, 0.6401, 0.6568, 0.6427, 0.6568, 0.6528, 0.6552, 0.6538, 0.651, 0.6516, 0.6494, 0.6488, 0.6495, 0.6394, 0.6512, 0.6383, 0.4125, 0.5085, 0.4125, 0.5047, 0.4125, 0.5, 0.425, 0.5, 0.425, 0.6586, 0.4125, 0.6586, 0.4125, 0.6539, 0.4125, 0.6501, 0.4125, 0.6407, 0.4125, 0.6369, 0.4125, 0.6274, 0.4125, 0.6237, 0.4125, 0.6142, 0.4125, 0.6105, 0.4125, 0.601, 0.4125, 0.5972, 0.4125, 0.5878, 0.4125, 0.584, 0.4125, 0.5746, 0.4125, 0.5708, 0.4125, 0.5614, 0.4125, 0.5576, 0.4125, 0.5481, 0.4125, 0.5444, 0.4125, 0.5349, 0.4125, 0.5312, 0.4125, 0.5217, 0.4125, 0.5179, 0.7062, 0.7437, 0.7019, 0.7437, 0.7019, 0.625, 0.7062, 0.625, 0.558, 0.5, 0.558, 0.5051, 0.4393, 0.5051, 0.4393, 0.5, 0.6659, 0.669, 0.6642, 0.668, 0.6642, 0.6579, 0.6659, 0.6552, 0.669, 0.6539, 0.6708, 0.6551, 0.6708, 0.6645, 0.6691, 0.6673, 0.6436, 0.6538, 0.6419, 0.6528, 0.6419, 0.6426, 0.6436, 0.64, 0.6477, 0.6383, 0.6494, 0.6394, 0.6494, 0.6488, 0.6477, 0.6516, 0.628, 0.7562, 0.628, 0.6375, 0.6308, 0.6375, 0.6308, 0.7562, 0.7466, 0.5, 0.7496, 0.5, 0.7496, 0.6187, 0.7466, 0.6187, 0.6586, 0.6526, 0.6568, 0.6513, 0.6568, 0.6412, 0.6587, 0.6389, 0.6625, 0.6379, 0.6643, 0.6394, 0.6643, 0.6488, 0.6626, 0.6513, 0.6494, 0.6659, 0.6475, 0.6681, 0.6438, 0.6686, 0.6419, 0.667, 0.6419, 0.6569, 0.6438, 0.6549, 0.6475, 0.6547, 0.6494, 0.6565, 0.7217, 0.4255, 0.7234, 0.4245, 0.7275, 0.4267, 0.7292, 0.4295, 0.7292, 0.4389, 0.7275, 0.44, 0.7234, 0.4383, 0.7217, 0.4356, 0.7301, 0.5, 0.7361, 0.5, 0.7361, 0.6187, 0.7301, 0.6187, 0.751, 0.625, 0.751, 0.7437, 0.748, 0.7437, 0.748, 0.625, 0.7, 0.5, 0.703, 0.5, 0.703, 0.6187, 0.7, 0.6187, 0.7135, 0.5, 0.7196, 0.5, 0.7196, 0.6187, 0.7135, 0.6187, 0.7217, 0.4533, 0.7235, 0.452, 0.7274, 0.4533, 0.7292, 0.4558, 0.7292, 0.4652, 0.7274, 0.4666, 0.7235, 0.4657, 0.7217, 0.4634, 0.7, 0.5, 0.7, 0.5125, 0.6953, 0.5125, 0.6916, 0.5125, 0.6822, 0.5125, 0.6785, 0.5125, 0.6692, 0.5125, 0.6654, 0.5125, 0.6561, 0.5125, 0.6523, 0.5125, 0.643, 0.5125, 0.6392, 0.5125, 0.6299, 0.5125, 0.6261, 0.5125, 0.6215, 0.5125, 0.6215, 0.5, 0.6588, 0.6676, 0.6569, 0.6652, 0.6569, 0.6551, 0.6586, 0.6538, 0.6624, 0.6552, 0.6642, 0.6577, 0.6642, 0.6671, 0.6623, 0.6685, 0.558, 0.5605, 0.4393, 0.5605, 0.4393, 0.5504, 0.558, 0.5504, 0.7198, 0.7437, 0.7167, 0.7437, 0.7167, 0.625, 0.7198, 0.625, 0.7532, 0.4005, 0.7534, 0.3984, 0.7622, 0.3933, 0.7651, 0.3937, 0.7678, 0.3963, 0.7675, 0.3986, 0.7593, 0.4033, 0.7563, 0.4031, 0.558, 0.5882, 0.4393, 0.5882, 0.4393, 0.5781, 0.558, 0.5781, 0.7389, 0.7437, 0.7361, 0.7437, 0.7361, 0.625, 0.7389, 0.625, 0.6663, 0.6515, 0.6644, 0.6495, 0.6644, 0.6394, 0.6662, 0.6378, 0.6696, 0.6384, 0.6715, 0.6406, 0.6715, 0.6501, 0.6696, 0.6518, 0.777, 0.3869, 0.7775, 0.3845, 0.7862, 0.3794, 0.7889, 0.38, 0.7908, 0.3827, 0.7903, 0.3852, 0.7821, 0.39, 0.7793, 0.3895, 0.8008, 0.3732, 0.8015, 0.3706, 0.8103, 0.3655, 0.8127, 0.3663, 0.814, 0.3692, 0.8131, 0.3719, 0.8049, 0.3766, 0.8024, 0.3759, 0.6254, 0.7562, 0.6229, 0.7562, 0.6229, 0.6375, 0.6254, 0.6375, 0.2926, 0.6588, 0.2945, 0.6605, 0.2945, 0.6706, 0.2926, 0.6725, 0.2894, 0.6725, 0.2875, 0.6706, 0.2876, 0.6612, 0.2895, 0.6591, 0.558, 0.616, 0.4393, 0.616, 0.4393, 0.6059, 0.558, 0.6059, 0.8482, 0.3456, 0.8496, 0.3428, 0.8584, 0.3378, 0.8601, 0.3387, 0.8603, 0.3423, 0.8587, 0.3451, 0.8506, 0.3499, 0.8487, 0.349, 0.6544, 0.6553, 0.6562, 0.6566, 0.6562, 0.6667, 0.6543, 0.669, 0.6512, 0.6696, 0.6494, 0.6681, 0.6495, 0.6587, 0.6513, 0.6562, 0.8245, 0.3594, 0.8256, 0.3567, 0.8343, 0.3516, 0.8364, 0.3525, 0.8371, 0.3557, 0.8359, 0.3585, 0.8277, 0.3633, 0.8255, 0.3624, 0.558, 0.6437, 0.4393, 0.6437, 0.4393, 0.6336, 0.558, 0.6336, 0.7217, 0.4811, 0.7236, 0.4794, 0.7273, 0.48, 0.7292, 0.4821, 0.7292, 0.4915, 0.7273, 0.4933, 0.7236, 0.4931, 0.7217, 0.4912, 0.433, 0.5, 0.1368, 0.5, 0.1368, 0.421, 0.433, 0.25, 0.0, 0.3408, 2.98e-08, 0.0, 0.433, 0.25, 0.1368, 0.421, 0.7236, 0.4931, 0.7218, 0.4931, 0.7217, 0.4912, 0.7217, 0.4773, 0.7236, 0.4794, 0.7217, 0.4811, 0.7204, 0.5, 0.7196, 0.5, 0.7207, 0.5, 0.7217, 0.4495, 0.7235, 0.452, 0.7217, 0.4533, 0.7368, 0.5, 0.7361, 0.5, 0.7372, 0.5, 0.7217, 0.4217, 0.7234, 0.4245, 0.7217, 0.4255, 0.7436, 0.6187, 0.7455, 0.6187, 0.7446, 0.6187, 0.6273, 0.7562, 0.628, 0.7562, 0.6268, 0.7562, 0.7272, 0.6187, 0.729, 0.6187, 0.7284, 0.6187, 0.6568, 0.6374, 0.6587, 0.6389, 0.6568, 0.6412, 0.7123, 0.6187, 0.7135, 0.6187, 0.7124, 0.6187, 0.7217, 0.7437, 0.7232, 0.7437, 0.7216, 0.7437, 0.7292, 0.4953, 0.7273, 0.4933, 0.7292, 0.4915, 0.7074, 0.5, 0.706, 0.5, 0.7058, 0.5, 0.7292, 0.469, 0.7274, 0.4666, 0.7292, 0.4652, 0.7232, 0.5, 0.722, 0.5, 0.7214, 0.5, 0.7292, 0.4426, 0.7275, 0.44, 0.7292, 0.4389, 0.739, 0.5, 0.738, 0.5, 0.7371, 0.5, 0.6934, 0.6312, 0.6953, 0.6312, 0.6935, 0.6312, 0.706, 0.6187, 0.7074, 0.6187, 0.7058, 0.6187, 0.6625, 0.6379, 0.6643, 0.6375, 0.6643, 0.6394, 0.722, 0.6187, 0.7232, 0.6187, 0.7214, 0.6187, 0.6403, 0.6312, 0.643, 0.6312, 0.6411, 0.6312, 0.738, 0.6187, 0.739, 0.6187, 0.7371, 0.6187, 0.8616, 0.3359, 0.8601, 0.3387, 0.8584, 0.3378, 0.558, 0.6448, 0.558, 0.6437, 0.558, 0.6456, 0.8376, 0.3498, 0.8364, 0.3525, 0.8343, 0.3516, 0.558, 0.6175, 0.558, 0.616, 0.558, 0.6178, 0.8135, 0.3636, 0.8127, 0.3663, 0.8103, 0.3655, 0.8008, 0.3732, 0.7999, 0.3715, 0.8015, 0.3706, 0.7895, 0.3775, 0.7889, 0.38, 0.7862, 0.3794, 0.777, 0.3869, 0.7758, 0.3854, 0.7775, 0.3845, 0.7654, 0.3914, 0.7651, 0.3937, 0.7622, 0.3933, 0.7532, 0.4005, 0.7518, 0.3993, 0.7534, 0.3984, 0.7414, 0.4053, 0.7413, 0.4074, 0.7381, 0.4072, 0.7293, 0.4142, 0.7277, 0.4132, 0.7293, 0.4123, 0.4393, 0.6586, 0.4393, 0.6613, 0.4393, 0.6594, 0.6641, 0.6541, 0.6659, 0.6552, 0.6642, 0.6579, 0.6544, 0.6553, 0.6562, 0.6547, 0.6562, 0.6566, 0.7085, 0.7437, 0.7099, 0.7437, 0.7081, 0.7437, 0.4393, 0.6038, 0.4393, 0.6059, 0.4393, 0.604, 0.2945, 0.6744, 0.2926, 0.6725, 0.2945, 0.6706, 0.6663, 0.6515, 0.6646, 0.6514, 0.6644, 0.6495, 0.6643, 0.6356, 0.6662, 0.6378, 0.6644, 0.6394, 0.4393, 0.549, 0.4393, 0.5504, 0.4393, 0.5485, 0.7492, 0.6187, 0.751, 0.6187, 0.7501, 0.6187, 0.4393, 0.5216, 0.4393, 0.5227, 0.4393, 0.5208, 0.6568, 0.6566, 0.6552, 0.6538, 0.6568, 0.6528, 0.4125, 0.5057, 0.4125, 0.5047, 0.4125, 0.5066, 0.8473, 0.3518, 0.8487, 0.349, 0.8506, 0.3499, 0.4125, 0.5325, 0.4125, 0.5312, 0.4125, 0.533, 0.8245, 0.3652, 0.8255, 0.3624, 0.8277, 0.3633, 0.814, 0.3692, 0.8146, 0.3707, 0.8131, 0.3719, 0.8017, 0.3785, 0.8024, 0.3759, 0.8049, 0.3766, 0.7908, 0.3827, 0.7919, 0.3843, 0.7903, 0.3852, 0.7789, 0.3919, 0.7793, 0.3895, 0.7821, 0.39, 0.7678, 0.3963, 0.7691, 0.3976, 0.7675, 0.3986, 0.7561, 0.4053, 0.7563, 0.4031, 0.7593, 0.4033, 0.7448, 0.4099, 0.7463, 0.411, 0.7447, 0.4119, 0.7333, 0.4186, 0.7333, 0.4167, 0.7365, 0.4167, 0.2938, 0.6529, 0.2938, 0.6539, 0.2938, 0.652, 0.6495, 0.6356, 0.6512, 0.6383, 0.6495, 0.6394, 0.2938, 0.6262, 0.2938, 0.6274, 0.2938, 0.6256, 0.2938, 0.6105, 0.2938, 0.6123, 0.2938, 0.6123, 0.2938, 0.5994, 0.2938, 0.601, 0.2938, 0.5991, 0.6715, 0.6539, 0.6696, 0.6518, 0.6715, 0.6501, 0.2894, 0.6725, 0.2875, 0.6725, 0.2875, 0.6706, 0.7347, 0.7437, 0.7361, 0.7437, 0.7345, 0.7437, 0.2938, 0.5459, 0.2938, 0.5481, 0.2938, 0.5463, 0.6495, 0.6549, 0.6513, 0.6562, 0.6495, 0.6587, 0.669, 0.6539, 0.6708, 0.6532, 0.6708, 0.6551, 0.6378, 0.7562, 0.6384, 0.7562, 0.6372, 0.7562, 0.6109, 0.7204, 0.558, 0.656, 0.5602, 0.6556, 0.6124, 0.7192, 0.433, 0.6653, 0.433, 0.5011, 0.4349, 0.5, 0.4349, 0.6664, 0.6152, 0.7168, 0.5644, 0.6549, 0.5666, 0.6546, 0.6167, 0.7156, 0.2894, 0.5, 0.2894, 0.6586, 0.2875, 0.6586, 0.2875, 0.5, 0.7041, 0.5, 0.7041, 0.6187, 0.703, 0.6187, 0.703, 0.5, 0.7135, 0.5, 0.7135, 0.6187, 0.7108, 0.6187, 0.7108, 0.5, 0.7207, 0.5, 0.7207, 0.6187, 0.7196, 0.6187, 0.7196, 0.5, 0.7301, 0.5, 0.7301, 0.6187, 0.7272, 0.6187, 0.7272, 0.5, 0.7372, 0.5, 0.7372, 0.6187, 0.7361, 0.6187, 0.7361, 0.5, 0.7466, 0.5, 0.7466, 0.6187, 0.7436, 0.6187, 0.7436, 0.5, 0.739, 0.5, 0.739, 0.6187, 0.7371, 0.6187, 0.7371, 0.5, 0.643, 0.5125, 0.643, 0.6312, 0.6411, 0.6312, 0.6411, 0.5125, 0.7232, 0.5, 0.7232, 0.6187, 0.7214, 0.6187, 0.7214, 0.5, 0.6692, 0.5125, 0.6692, 0.6312, 0.6673, 0.6312, 0.6673, 0.5125, 0.7074, 0.5, 0.7074, 0.6187, 0.7058, 0.6187, 0.7058, 0.5, 0.6953, 0.5125, 0.6953, 0.6312, 0.6935, 0.6312, 0.6935, 0.5125, 0.558, 0.5069, 0.4393, 0.5069, 0.4393, 0.5051, 0.558, 0.5051, 0.558, 0.5227, 0.4393, 0.5227, 0.4393, 0.5208, 0.558, 0.5208, 0.558, 0.5347, 0.4393, 0.5347, 0.4393, 0.5328, 0.558, 0.5328, 0.558, 0.5504, 0.4393, 0.5504, 0.4393, 0.5485, 0.558, 0.5485, 0.558, 0.5624, 0.4393, 0.5624, 0.4393, 0.5605, 0.558, 0.5605, 0.558, 0.5781, 0.4393, 0.5781, 0.4393, 0.5763, 0.558, 0.5763, 0.558, 0.5901, 0.4393, 0.5901, 0.4393, 0.5882, 0.558, 0.5882, 0.558, 0.6059, 0.4393, 0.6059, 0.4393, 0.604, 0.558, 0.604, 0.558, 0.6178, 0.4393, 0.6178, 0.4393, 0.616, 0.558, 0.616, 0.558, 0.6336, 0.4393, 0.6336, 0.4393, 0.6317, 0.558, 0.6317, 0.558, 0.6456, 0.4393, 0.6456, 0.4393, 0.6437, 0.558, 0.6437, 0.558, 0.6613, 0.4393, 0.6613, 0.4393, 0.6594, 0.558, 0.6594, 0.4125, 0.5066, 0.2938, 0.5066, 0.2938, 0.5047, 0.4125, 0.5047, 0.4125, 0.5217, 0.2938, 0.5217, 0.2938, 0.5198, 0.4125, 0.5198, 0.4125, 0.533, 0.2938, 0.533, 0.2938, 0.5312, 0.4125, 0.5312, 0.4125, 0.5481, 0.2938, 0.5481, 0.2938, 0.5463, 0.4125, 0.5463, 0.4125, 0.5595, 0.2938, 0.5595, 0.2938, 0.5576, 0.4125, 0.5576, 0.4125, 0.5746, 0.2938, 0.5746, 0.2938, 0.5727, 0.4125, 0.5727, 0.4125, 0.5859, 0.2938, 0.5859, 0.2938, 0.584, 0.4125, 0.584, 0.4125, 0.601, 0.2938, 0.601, 0.2938, 0.5991, 0.4125, 0.5991, 0.4125, 0.6123, 0.2938, 0.6123, 0.2938, 0.6105, 0.4125, 0.6105, 0.4125, 0.6274, 0.2938, 0.6274, 0.2938, 0.6256, 0.4125, 0.6256, 0.4125, 0.6388, 0.2938, 0.6388, 0.2938, 0.6369, 0.4125, 0.6369, 0.4125, 0.6539, 0.2938, 0.6539, 0.2938, 0.652, 0.4125, 0.652, 0.7, 0.6187, 0.703, 0.6187, 0.7053, 0.6187, 0.7113, 0.6187, 0.7135, 0.6187, 0.7196, 0.6187, 0.7218, 0.6187, 0.7278, 0.6187, 0.7301, 0.6187, 0.7361, 0.6187, 0.7384, 0.6187, 0.7444, 0.6187, 0.7466, 0.6187, 0.7496, 0.6187, 0.7496, 0.6231, 0.7, 0.6231])
me_circle_001.materials.append(mat_material_007)
me_circle_001.materials.append(mat_material_006)
me_circle_001.materials.append(mat_material_004)
me_circle_001.use_remesh_fix_poles = True
me_circle_001.use_remesh_preserve_attributes = False
me_circle_001.update()
me_cube_003 = bpy.data.meshes.new('Cube.003')
me_cube_003.from_pydata([(-2.0, -0.15, -0.025), (-2.0, -0.15, 0.025), (-2.0, 0.15, -0.025), (-2.0, 0.15, 0.025), (2.0, -0.15, -0.025), (2.0, -0.15, 0.025), (2.0, 0.15, -0.025), (2.0, 0.15, 0.025)], [], [(6, 7, 5, 4), (4, 5, 1, 0), (2, 6, 4, 0), (7, 3, 1, 5), (6, 2, 3, 7)])
_uv = me_cube_003.uv_layers.new(name='UVMap')
_uv.uv.foreach_set('vector', [0.175, 0.15, 0.1625, 0.15, 0.1625, 0.075, 0.175, 0.075, 0.1625, 1.0, 0.15, 1.0, 0.15, 0.0, 0.1625, 0.0, 0.075, 0.0, 0.075, 1.0, 0.0, 1.0, 1.49e-08, 0.0, 0.15, 0.0, 0.15, 1.0, 0.075, 1.0, 0.075, 0.0, 0.175, 0.15, 0.075, 0.0, 0.15, 1.0, 0.1625, 0.15])
me_cube_003.use_remesh_fix_poles = True
me_cube_003.use_remesh_preserve_attributes = False
me_cube_003.update()

# ---- objects
ob_gallery = bpy.data.objects.new('Gallery', me_circle_003)
ob_book_reference = bpy.data.objects.new('Book Reference', me_cube_002)
ob_reference_person = bpy.data.objects.new('Reference Person', me_cylinder)
ob_camera = bpy.data.objects.new('Camera', cam_camera_001)
ob_vertical_offset = bpy.data.objects.new('Vertical Offset', None)
ob_room_001 = bpy.data.objects.new('Room.001', me_circle_001)
ob_shelves_001 = bpy.data.objects.new('Shelves.001', me_cube_003)

# ---- transforms, parenting, visibility, modifiers, constraints
ob_gallery.location = (0.0, 0.0, 0.0)
_m = ob_gallery.modifiers.new('Mirror', 'MIRROR')
_m.use_axis = (True, True, False)
_m.use_bisect_axis = (True, True, False)
_m.use_clip = True
_m.use_mirror_u = True
_m.use_mirror_v = True
_m = ob_gallery.modifiers.new('Array', 'ARRAY')
_m.use_relative_offset = False
_m.use_merge_vertices = True
_m.use_object_offset = True
_m.offset_object = ob_vertical_offset
ob_book_reference.location = (3.17, 1.932, 0.2974)
ob_book_reference.rotation_euler = (0.0, -0.0, -0.5236)
ob_book_reference.scale = (0.02, 0.09, 0.147)
_m = ob_book_reference.modifiers.new('Array', 'ARRAY')
_m.count = 80
_m.relative_offset_displace = (-1.1, 0.0, 0.0)
ob_reference_person.location = (-1.72, -1.732, 0.9)
ob_camera.location = (7.176, 0.0, 1.295)
ob_camera.rotation_euler = (1.521, 0.005345, 1.799)
ob_vertical_offset.location = (0.0, 0.0, 2.4)
ob_vertical_offset.rotation_euler = (0.0, 0.0, 1.047)
ob_room_001.location = (0.0, 0.0, 0.0)
_m = ob_room_001.modifiers.new('Mirror', 'MIRROR')
_m.use_axis = (True, True, False)
_m.use_bisect_axis = (True, True, False)
_m.use_clip = True
ob_shelves_001.location = (1.657, 2.87, 0.125)
ob_shelves_001.rotation_euler = (0.0, -0.0, -0.5236)
_m = ob_shelves_001.modifiers.new('Array', 'ARRAY')
_m.count = 5
_m.use_constant_offset = True
_m.constant_offset_displace = (0.0, 0.0, 0.4)
_m.use_relative_offset = False
_m = ob_shelves_001.modifiers.new('Mirror', 'MIRROR')
_m.use_axis = (True, True, False)
_m.use_bisect_axis = (True, True, False)
_m.mirror_object = ob_room_001

# ---- collection membership
col_library_room.objects.link(ob_gallery)
col_references.objects.link(ob_book_reference)
col_references.objects.link(ob_reference_person)
col_references.objects.link(ob_camera)
col_references.objects.link(ob_vertical_offset)
col_base_objects.objects.link(ob_room_001)
col_base_objects.objects.link(ob_shelves_001)

# ---- scene / render settings (as saved in the file)
scene.camera = ob_camera
scene.frame_start = 1; scene.frame_end = 250; scene.frame_set(1)
scene.render.engine = 'BLENDER_EEVEE_NEXT'
scene.cycles.use_denoising = False
scene.cycles.samples = 128
scene.cycles.sampling_pattern = 'TABULATED_SOBOL'
scene.cycles.use_adaptive_sampling = False
scene.cycles.use_light_tree = False
scene.view_settings.view_transform = 'Filmic'
bpy.context.view_layer.update()

# ---- added for rendering (the .blend has no usable light): sun
light_auto_sun = bpy.data.lights.new('AutoSun', 'SUN')
light_auto_sun.energy = 3.0
light_auto_sun.angle = 0.0523599
ob_auto_sun = bpy.data.objects.new('AutoSun', light_auto_sun)
scene.collection.objects.link(ob_auto_sun)
ob_auto_sun.rotation_euler = (0.872665, 0.174533, 0.523599)
bpy.context.view_layer.update()
